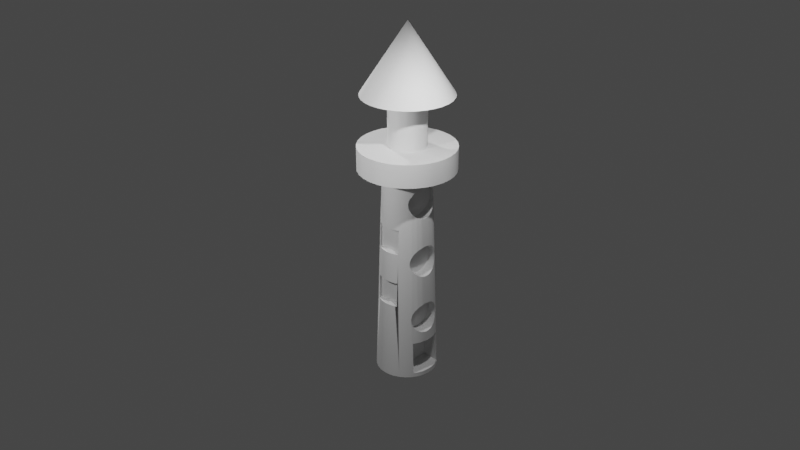 # Source: latarnia.blend  (saved by Blender 3.4.6; exported with 4.5.12 LTS)
import bpy
from mathutils import Matrix  # noqa: F401  (used for matrix-valued properties, if any)

bpy.ops.wm.read_factory_settings(use_empty=True)
scene = bpy.context.scene
scene.name = 'Scene'

# ---- collections
col_collection = bpy.data.collections.new('Collection'); scene.collection.children.link(col_collection)

# ---- node groups
ng_auto_smooth = bpy.data.node_groups.new('Auto Smooth', 'GeometryNodeTree')
_s = ng_auto_smooth.interface.new_socket(name='Geometry', in_out='OUTPUT', socket_type='NodeSocketGeometry')
_s = ng_auto_smooth.interface.new_socket(name='Geometry', in_out='INPUT', socket_type='NodeSocketGeometry')
_s = ng_auto_smooth.interface.new_socket(name='Angle', in_out='INPUT', socket_type='NodeSocketFloat')
_s.subtype = 'ANGLE'
_s.min_value = 0.0
_s.max_value = 3.142
ng_auto_smooth.is_modifier = True
_N = ng_auto_smooth.nodes; _L = ng_auto_smooth.links
n0 = _N.new('NodeGroupOutput'); n0.name = 'Group Output'; n0.location = (480, -100)
n1 = _N.new('NodeGroupInput'); n1.name = 'Group Input'; n1.location = (-420, -300)
n2 = _N.new('NodeGroupInput'); n2.name = 'Group Input.001'; n2.location = (-60, -100)
n3 = _N.new('GeometryNodeSetShadeSmooth'); n3.name = 'Set Shade Smooth'; n3.location = (120, -100)
n3.domain = 'EDGE'
n4 = _N.new('GeometryNodeSetShadeSmooth'); n4.name = 'Set Shade Smooth.001'; n4.location = (300, -100)
n5 = _N.new('GeometryNodeInputMeshEdgeAngle'); n5.name = 'Edge Angle'; n5.location = (-420, -220)
n6 = _N.new('GeometryNodeInputEdgeSmooth'); n6.name = 'Is Edge Smooth'; n6.location = (-60, -160)
n7 = _N.new('GeometryNodeInputShadeSmooth'); n7.name = 'Is Face Smooth'; n7.location = (-240, -340)
n8 = _N.new('FunctionNodeBooleanMath'); n8.name = 'Boolean Math'; n8.location = (-60, -220)
n9 = _N.new('FunctionNodeCompare'); n9.name = 'Compare'; n9.location = (-240, -180)
n9.operation = 'LESS_EQUAL'
_L.new(n5.outputs[0], n9.inputs[0])
_L.new(n4.outputs[0], n0.inputs[0])
_L.new(n1.outputs[1], n9.inputs[1])
_L.new(n9.outputs[0], n8.inputs[0])
_L.new(n7.outputs[0], n8.inputs[1])
_L.new(n2.outputs[0], n3.inputs[0])
_L.new(n6.outputs[0], n3.inputs[1])
_L.new(n3.outputs[0], n4.inputs[0])
_L.new(n8.outputs[0], n3.inputs[2])
n0.is_active_output = True

# ---- world
world_world = bpy.data.worlds.new('World'); scene.world = world_world
world_world.use_nodes = True; world_world.node_tree.nodes.clear()
_N = world_world.node_tree.nodes; _L = world_world.node_tree.links
n0 = _N.new('ShaderNodeOutputWorld'); n0.name = 'World Output'; n0.location = (300, 300)
n1 = _N.new('ShaderNodeBackground'); n1.name = 'Background'; n1.location = (10, 300)
n1.inputs[0].default_value = (0.05088, 0.05088, 0.05088, 1.0)
_L.new(n1.outputs[0], n0.inputs[0])
n0.is_active_output = True
world_world.color = (0.05088, 0.05088, 0.05088)
world_world.use_sun_shadow = False
world_world.sun_shadow_jitter_overblur = 0.0

# ---- cameras
cam_camera = bpy.data.cameras.new('Camera')
cam_camera.clip_end = 100.0
cam_camera.ortho_scale = 7.314

# ---- lights
light_light = bpy.data.lights.new('Light', 'POINT')
light_light.transmission_factor = 0.0
light_light.energy = 1000.0
light_light.shadow_soft_size = 0.1
light_light.shadow_maximum_resolution = 0.006
light_light.use_absolute_resolution = True
light_light_001 = bpy.data.lights.new('Light.001', 'POINT')
light_light_001.transmission_factor = 0.0
light_light_001.energy = 1000.0
light_light_001.shadow_soft_size = 0.1
light_light_001.shadow_maximum_resolution = 0.006
light_light_001.use_absolute_resolution = True
light_light_002 = bpy.data.lights.new('Light.002', 'POINT')
light_light_002.transmission_factor = 0.0
light_light_002.energy = 1000.0
light_light_002.shadow_soft_size = 0.1
light_light_002.shadow_maximum_resolution = 0.006
light_light_002.use_absolute_resolution = True

# ---- meshes
me_circle = bpy.data.meshes.new('Circle')
me_circle.from_pydata([(0.7045, -0.4107, 2.585), (0.0, 0.0, 0.0), (0.8497, 0.352, 2.585), (0.674, -0.4107, 4.411), (0.8497, -0.352, 2.585), (0.7045, -0.4107, 3.407), (0.7045, 0.4107, 2.585), (0.902, -0.1794, 2.585), (0.902, 0.1794, 2.585), (0.674, -0.4107, 5.233), (0.7045, 0.4107, 3.407), (0.8497, 0.352, 2.585), (0.9197, 1.16e-09, 2.585), (0.5214, 0.4811, 3.998), (0.5214, 0.4811, 5.998), (0.902, 0.1794, 2.585), (0.674, 0.4107, 4.411), (0.902, -0.1794, 2.585), (0.8497, -0.352, 2.585), (0.674, 0.4107, 5.233), (0.7896, 0.4107, 3.407), (0.5214, 0.4811, 1.998), (0.5306, 0.4806, 4.1), (0.7045, 0.4107, 3.407), (0.7045, -0.4107, 3.407), (0.8306, -0.3877, 2.585), (0.5306, 0.4806, 6.1), (0.7896, -0.4107, 3.407), (-0.6009, 0.2347, 0.1398), (0.5195, 0.48, 4.201), (0.7045, 0.4107, 2.823), (0.8064, 0.4107, 2.925), (0.0, 1.0, 0.0), (0.8013, -0.4107, 3.072), (0.4885, 0.4793, 4.299), (0.7045, -0.4107, 3.169), (0.5195, 0.48, 6.201), (0.7045, 0.4107, 2.823), (0.5306, 0.4806, 2.1), (0.4388, 0.4786, 4.388), (-0.6009, 0.2347, 1.25), (-0.1951, 0.9808, 0.0), (0.8321, 0.3849, 2.585), (0.3724, 0.4778, 4.467), (0.4885, 0.4793, 6.299), (0.8321, -0.3849, 2.585), (0.5195, 0.48, 2.201), (-0.3827, 0.9239, 0.0), (0.7896, 0.4107, 3.407), (0.7045, -0.4107, 3.407), (0.2918, 0.477, 4.531), (0.8497, 0.352, 2.585), (0.4388, 0.4786, 6.388), (-0.5556, 0.8315, 0.0), (0.902, -0.1794, 2.585), (0.2001, 0.4762, 4.579), (0.902, 0.1794, 2.585), (0.4885, 0.4793, 2.299), (0.7045, -0.4107, 3.407), (0.1008, 0.4755, 4.608), (0.7045, -0.2262, 3.222), (0.7045, 0.2262, 2.77), (0.3724, 0.4778, 6.467), (0.8378, 0.3568, 2.585), (0.901, -0.1764, 2.585), (0.4911, 0.2347, 0.1398), (-0.7071, 0.7071, 0.0), (0.8123, -0.3671, 2.585), (-0.002226, 0.4749, 4.618), (0.902, 0.1794, 2.585), (0.902, -0.1794, 2.585), (0.7045, 0.2262, 2.77), (0.2918, 0.477, 6.531), (-0.1051, 0.4743, 4.608), (0.7614, 0.0, 2.585), (0.8328, -0.3835, 2.585), (0.785, 0.1702, 2.585), (0.8329, -0.3834, 2.585), (0.4388, 0.4786, 2.388), (0.8333, -0.3826, 2.585), (0.4911, 0.2347, 1.25), (0.842, 6.195e-08, 2.585), (0.8221, -0.4036, 2.585), (0.8024, 0.296, 2.585), (0.7549, 0.4107, 3.169), (-0.2038, 0.4739, 4.578), (0.7347, 0.4107, 3.03), (0.2001, 0.4762, 6.579), (0.732, 0.4107, 2.851), (0.8497, 0.352, 2.585), (-0.8315, 0.5556, 0.0), (0.7248, 0.4107, 2.781), (0.8497, -0.352, 2.585), (-0.2946, 0.4737, 4.529), (0.902, -0.1794, 2.585), (0.7616, 0.4107, 3.137), (0.1008, 0.4755, 6.608), (0.902, 0.1794, 2.585), (0.8183, 0.4107, 2.585), (0.8183, -0.4107, 2.585), (0.3724, 0.4778, 2.467), (-0.9239, 0.3827, 0.0), (-0.3739, 0.4736, 4.464), (0.7045, 0.4107, 2.823), (-0.9808, 0.1951, 0.0), (0.8013, -0.4107, 3.072), (-0.4388, 0.4736, 4.385), (-0.002226, 0.4749, 6.618), (0.833, -0.3832, 2.585), (0.2918, 0.477, 2.531), (0.833, -0.3832, 2.585), (-0.4867, 0.4738, 4.295), (0.8326, -0.3839, 2.585), (-1.0, 0.0, 0.0), (-0.1051, 0.4743, 6.608), (0.8328, -0.3837, 2.585), (0.8329, -0.3835, 2.585), (-0.5158, 0.4742, 4.198), (-0.9808, -0.1951, 0.0), (-0.2038, 0.4739, 6.578), (-0.5249, 0.4746, 4.096), (0.2001, 0.4762, 2.579), (-0.9239, -0.3827, 0.0), (-0.5138, 0.4752, 3.995), (-0.2946, 0.4737, 6.529), (-0.8315, -0.5556, 0.0), (-0.4828, 0.4759, 3.897), (0.1008, 0.4755, 2.608), (-0.3739, 0.4736, 6.464), (-0.4332, 0.4767, 3.807), (-0.7071, -0.7071, 0.0), (-0.5556, -0.8315, 0.0), (-0.4388, 0.4736, 6.385), (-0.3668, 0.4775, 3.729), (-0.002226, 0.4749, 2.618), (-0.2862, 0.4783, 3.665), (-0.3827, -0.9239, 0.0), (-0.4867, 0.4738, 6.295), (-0.1945, 0.479, 3.617), (-0.1951, -0.9808, 0.0), (-0.1051, 0.4743, 2.608), (-0.5158, 0.4742, 6.198), (-0.09518, 0.4798, 3.588), (0.0, -1.0, 0.0), (0.1951, -0.9808, 0.0), (0.007877, 0.4804, 3.578), (-0.2038, 0.4739, 2.578), (-0.5249, 0.4746, 6.096), (0.1107, 0.4809, 3.588), (0.3827, -0.9239, 0.0), (0.2095, 0.4813, 3.618), (-0.5138, 0.4752, 5.995), (0.5556, -0.8315, 0.0), (0.3002, 0.4816, 3.667), (-0.2946, 0.4737, 2.529), (-0.4828, 0.4759, 5.897), (0.7071, -0.7071, 0.0), (0.3796, 0.4817, 3.732), (-0.3739, 0.4736, 2.464), (0.4444, 0.4816, 3.811), (-0.4332, 0.4767, 5.807), (0.8315, -0.5556, 0.0), (0.4923, 0.4814, 3.901), (0.9239, -0.3827, 0.0), (-0.4388, 0.4736, 2.385), (-0.3668, 0.4775, 5.729), (0.9808, -0.1951, 0.0), (1.0, 0.0, 0.0), (-0.2862, 0.4783, 5.665), (-0.4867, 0.4738, 2.295), (0.9808, 0.1951, 0.0), (-0.1945, 0.479, 5.617), (0.9239, 0.3827, 0.0), (-0.5158, 0.4742, 2.198), (-0.09518, 0.4798, 5.588), (0.8315, 0.5556, 0.0), (0.7071, 0.7071, 0.0), (0.007877, 0.4804, 5.578), (0.5556, 0.8315, 0.0), (-0.5249, 0.4746, 2.096), (0.1107, 0.4809, 5.588), (0.3827, 0.9239, 0.0), (0.1951, 0.9808, 0.0), (0.2095, 0.4813, 5.618), (-0.5138, 0.4752, 1.995), (-2.555e-09, 0.7824, 7.009), (0.3002, 0.4816, 5.667), (-0.1526, 0.7673, 7.009), (-0.4828, 0.4759, 1.897), (0.3796, 0.4817, 5.732), (-0.2994, 0.7228, 7.009), (0.4444, 0.4816, 5.811), (-0.4347, 0.6505, 7.009), (-0.4332, 0.4767, 1.807), (0.4923, 0.4814, 5.901), (-0.5532, 0.5532, 7.009), (-0.6505, 0.4347, 7.009), (-0.3668, 0.4775, 1.729), (-0.7228, 0.2994, 7.009), (-0.7673, 0.1526, 7.009), (-0.2862, 0.4783, 1.665), (-0.7824, 3.145e-09, 7.009), (-0.7673, -0.1526, 7.009), (-0.1945, 0.479, 1.617), (-0.7228, -0.2994, 7.009), (-0.6505, -0.4347, 7.009), (-0.09518, 0.4798, 1.588), (-0.5532, -0.5532, 7.009), (0.007877, 0.4804, 1.578), (-0.4347, -0.6505, 7.009), (-0.2994, -0.7228, 7.009), (0.1107, 0.4809, 1.588), (-0.1526, -0.7673, 7.009), (-2.555e-09, -0.7824, 7.009), (0.1526, -0.7673, 7.009), (0.2095, 0.4813, 1.618), (0.2994, -0.7228, 7.009), (0.3002, 0.4816, 1.667), (0.4347, -0.6505, 7.009), (0.5532, -0.5532, 7.009), (0.6505, -0.4347, 7.009), (0.3796, 0.4817, 1.732), (0.7228, -0.2994, 7.009), (0.7673, -0.1526, 7.009), (0.4444, 0.4816, 1.811), (0.7824, 3.145e-09, 7.009), (0.7673, 0.1526, 7.009), (0.4923, 0.4814, 1.901), (0.7228, 0.2994, 7.009), (0.6505, 0.4347, 7.009), (0.5532, 0.5532, 7.009), (0.4347, 0.6505, 7.009), (0.2994, 0.7228, 7.009), (0.1526, 0.7673, 7.009), (-6.913e-09, 1.564, 7.009), (-0.3051, 1.534, 7.009), (-0.5986, 1.445, 7.009), (-0.869, 1.301, 7.009), (-1.106, 1.106, 7.009), (-1.301, 0.869, 7.009), (-1.445, 0.5986, 7.009), (-1.534, 0.3051, 7.009), (-1.564, 2.678e-09, 7.009), (-1.534, -0.3051, 7.009), (-1.445, -0.5986, 7.009), (-1.301, -0.869, 7.009), (-1.106, -1.106, 7.009), (-0.869, -1.301, 7.009), (-0.5986, -1.445, 7.009), (-0.3051, -1.534, 7.009), (-6.913e-09, -1.564, 7.009), (0.3051, -1.534, 7.009), (0.5986, -1.445, 7.009), (0.869, -1.301, 7.009), (1.106, -1.106, 7.009), (1.301, -0.869, 7.009), (1.445, -0.5986, 7.009), (1.534, -0.3051, 7.009), (1.564, 2.678e-09, 7.009), (1.534, 0.3051, 7.009), (1.445, 0.5986, 7.009), (1.301, 0.869, 7.009), (1.106, 1.106, 7.009), (0.869, 1.301, 7.009), (0.5986, 1.445, 7.009), (0.3051, 1.534, 7.009), (-6.913e-09, 1.564, 7.757), (-0.3051, 1.534, 7.757), (-0.5986, 1.445, 7.757), (-0.869, 1.301, 7.757), (-1.106, 1.106, 7.757), (-1.301, 0.869, 7.757), (-1.445, 0.5986, 7.757), (-1.534, 0.3051, 7.757), (-1.564, 2.678e-09, 7.757), (-1.534, -0.3051, 7.757), (-1.445, -0.5986, 7.757), (-1.301, -0.869, 7.757), (-1.106, -1.106, 7.757), (-0.869, -1.301, 7.757), (-0.5986, -1.445, 7.757), (-0.3051, -1.534, 7.757), (-6.913e-09, -1.564, 7.757), (0.3051, -1.534, 7.757), (0.5986, -1.445, 7.757), (0.869, -1.301, 7.757), (1.106, -1.106, 7.757), (1.301, -0.869, 7.757), (1.445, -0.5986, 7.757), (1.534, -0.3051, 7.757), (1.564, 2.678e-09, 7.757), (1.534, 0.3051, 7.757), (1.445, 0.5986, 7.757), (1.301, 0.869, 7.757), (1.106, 1.106, 7.757), (0.869, 1.301, 7.757), (0.5986, 1.445, 7.757), (0.3051, 1.534, 7.757), (-2.523e-08, 0.6129, 7.757), (-0.1196, 0.6012, 7.757), (-0.2346, 0.5663, 7.757), (-0.3405, 0.5096, 7.757), (-0.4334, 0.4334, 7.757), (-0.5096, 0.3405, 7.757), (-0.5663, 0.2346, 7.757), (-0.6012, 0.1196, 7.757), (-0.6129, -7.738e-09, 7.757), (-0.6012, -0.1196, 7.757), (-0.5663, -0.2346, 7.757), (-0.5096, -0.3405, 7.757), (-0.4334, -0.4334, 7.757), (-0.3405, -0.5096, 7.757), (-0.2346, -0.5663, 7.757), (-0.1196, -0.6012, 7.757), (-2.523e-08, -0.6129, 7.757), (0.1196, -0.6012, 7.757), (0.2346, -0.5663, 7.757), (0.3405, -0.5096, 7.757), (0.4334, -0.4334, 7.757), (0.5096, -0.3405, 7.757), (0.5663, -0.2346, 7.757), (0.6012, -0.1196, 7.757), (0.6129, -7.738e-09, 7.757), (0.6012, 0.1196, 7.757), (0.5663, 0.2346, 7.757), (0.5096, 0.3405, 7.757), (0.4334, 0.4334, 7.757), (0.3405, 0.5096, 7.757), (0.2346, 0.5663, 7.757), (0.1196, 0.6012, 7.757), (-2.523e-08, 0.6129, 9.377), (-0.1196, 0.6012, 9.377), (-0.2346, 0.5663, 9.377), (-0.3405, 0.5096, 9.377), (-0.4334, 0.4334, 9.377), (-0.5096, 0.3405, 9.377), (-0.5663, 0.2346, 9.377), (-0.6012, 0.1196, 9.377), (-0.6129, -7.738e-09, 9.377), (-0.6012, -0.1196, 9.377), (-0.5663, -0.2346, 9.377), (-0.5096, -0.3405, 9.377), (-0.4334, -0.4334, 9.377), (-0.3405, -0.5096, 9.377), (-0.2346, -0.5663, 9.377), (-0.1196, -0.6012, 9.377), (-2.523e-08, -0.6129, 9.377), (0.1196, -0.6012, 9.377), (0.2346, -0.5663, 9.377), (0.3405, -0.5096, 9.377), (0.4334, -0.4334, 9.377), (0.5096, -0.3405, 9.377), (0.5663, -0.2346, 9.377), (0.6012, -0.1196, 9.377), (0.6129, -7.738e-09, 9.377), (0.6012, 0.1196, 9.377), (0.5663, 0.2346, 9.377), (0.5096, 0.3405, 9.377), (0.4334, 0.4334, 9.377), (0.3405, 0.5096, 9.377), (0.2346, 0.5663, 9.377), (0.1196, 0.6012, 9.377), (-2.639e-08, 1.463, 9.377), (-0.2854, 1.435, 9.377), (-0.5598, 1.351, 9.377), (-0.8127, 1.216, 9.377), (-1.034, 1.034, 9.377), (-1.216, 0.8127, 9.377), (-1.351, 0.5598, 9.377), (-1.435, 0.2854, 9.377), (-1.463, -2.848e-08, 9.377), (-1.435, -0.2854, 9.377), (-1.351, -0.5598, 9.377), (-1.216, -0.8127, 9.377), (-1.034, -1.034, 9.377), (-0.8127, -1.216, 9.377), (-0.5598, -1.351, 9.377), (-0.2854, -1.435, 9.377), (-2.639e-08, -1.463, 9.377), (0.2854, -1.435, 9.377), (0.5598, -1.351, 9.377), (0.8127, -1.216, 9.377), (1.034, -1.034, 9.377), (1.216, -0.8127, 9.377), (1.351, -0.5598, 9.377), (1.435, -0.2854, 9.377), (1.463, -2.848e-08, 9.377), (1.435, 0.2854, 9.377), (1.351, 0.5598, 9.377), (1.216, 0.8127, 9.377), (1.034, 1.034, 9.377), (0.8127, 1.216, 9.377), (0.5598, 1.351, 9.377), (0.2854, 1.435, 9.377), (-8.128e-08, 7.225e-09, 11.64), (-0.1942, 0.9765, 0.1398), (-0.1875, 0.9427, 1.25), (-5.098e-11, 0.9957, 0.1398), (-4.555e-10, 0.9612, 1.25), (-0.381, 0.9199, 0.1398), (-0.3678, 0.888, 1.25), (-0.5532, 0.8279, 0.1398), (-0.534, 0.7992, 1.25), (0.4911, 0.861, 0.1398), (0.4911, 0.8222, 1.25), (0.381, 0.9199, 0.1398), (0.3678, 0.888, 1.25), (-0.6009, 0.7886, 0.1398), (-0.6009, 0.7443, 1.25), (0.1942, 0.9765, 0.1398), (0.1875, 0.9427, 1.25), (-0.1853, 0.9316, 1.616), (-0.1794, 0.902, 2.588), (-0.0978, 0.941, 1.59), (-5.764e-10, 0.9509, 1.581), (-9.551e-10, 0.9186, 2.62), (-0.004743, 0.9182, 2.62), (-0.1076, 0.9084, 2.61), (-0.2062, 0.8941, 2.58), (-0.2968, 0.8682, 2.531), (-0.3622, 0.8744, 1.726), (-0.3532, 0.8526, 2.485), (-0.197, 0.9279, 1.619), (-0.2886, 0.8986, 1.667), (0.5176, 0.7746, 2.204), (0.5178, 0.7744, 2.203), (0.5289, 0.7693, 2.101), (0.5209, 0.7795, 2.012), (-0.5204, 0.7788, 2.04), (-0.5155, 0.7829, 1.996), (-0.5177, 0.7747, 2.197), (-0.5175, 0.7748, 2.199), (-0.4847, 0.8028, 1.899), (-0.4885, 0.7869, 2.297), (-0.369, 0.8705, 1.731), (-0.376, 0.841, 2.466), (-0.4352, 0.8324, 1.809), (-0.4407, 0.8092, 2.387), (0.3704, 0.844, 2.469), (0.3622, 0.8745, 1.721), (0.3532, 0.8527, 2.483), (0.3774, 0.866, 1.734), (0.4425, 0.8284, 1.812), (0.4369, 0.8111, 2.39), (0.4905, 0.7996, 1.902), (0.4867, 0.7877, 2.3), (0.5197, 0.7806, 2.0), (-0.5266, 0.7714, 2.098), (0.2069, 0.9249, 1.621), (0.1853, 0.9316, 1.614), (0.1794, 0.902, 2.587), (0.1977, 0.8966, 2.581), (0.2979, 0.8957, 1.669), (0.2896, 0.8703, 2.533), (0.005208, 0.9504, 1.58), (0.1081, 0.94, 1.591), (0.09837, 0.9092, 2.611), (-0.1611, 0.81, 5.608), (-0.1551, 0.7799, 6.595), (-0.1068, 0.7842, 6.609), (-2.034e-09, 0.8267, 5.58), (-2.413e-09, 0.7945, 6.619), (-0.004038, 0.794, 6.62), (-0.09709, 0.8169, 5.589), (-0.3151, 0.7607, 5.688), (-0.3052, 0.7367, 6.523), (-0.2055, 0.7652, 6.579), (-0.1963, 0.799, 5.619), (-0.2878, 0.7697, 5.666), (-0.2961, 0.7393, 6.531), (0.4914, 0.6482, 5.902), (0.4549, 0.6809, 5.834), (0.4456, 0.6669, 6.375), (0.5299, 0.6087, 6.101), (0.5206, 0.6203, 5.999), (0.5187, 0.6138, 6.202), (0.4876, 0.6354, 6.3), (-0.3752, 0.7013, 6.465), (-0.3682, 0.7308, 5.73), (-0.4344, 0.6927, 5.809), (-0.4399, 0.6695, 6.386), (-0.4547, 0.6805, 5.845), (-0.4456, 0.6669, 6.376), (0.3152, 0.7609, 5.682), (0.3052, 0.7368, 6.521), (0.3711, 0.7034, 6.468), (0.3782, 0.7254, 5.733), (0.4433, 0.6878, 5.812), (0.4377, 0.6706, 6.389), (-0.5257, 0.6122, 6.097), (-0.5147, 0.6254, 5.995), (-0.5166, 0.6157, 6.198), (-0.4838, 0.6545, 5.898), (-0.4876, 0.6355, 6.296), (0.1551, 0.78, 6.593), (0.2077, 0.7955, 5.62), (0.1611, 0.8101, 5.606), (0.1985, 0.7672, 6.581), (0.2986, 0.7663, 5.668), (0.2903, 0.7409, 6.533), (0.005914, 0.8261, 5.58), (0.09907, 0.785, 6.61), (0.1088, 0.8157, 5.59), (-1.305e-09, 0.8888, 3.581), (-1.684e-09, 0.8566, 4.62), (-0.1732, 0.8708, 3.612), (-0.1673, 0.841, 4.591), (-0.00439, 0.8561, 4.62), (-0.1072, 0.8463, 4.61), (-0.09745, 0.8789, 3.59), (-0.1967, 0.8634, 3.619), (-0.3386, 0.8175, 3.707), (-0.3292, 0.7947, 4.504), (-0.2058, 0.8296, 4.579), (-0.2965, 0.8037, 4.531), (-0.2882, 0.8341, 3.666), (0.4909, 0.7285, 3.902), (0.4883, 0.7308, 3.897), (0.4812, 0.7202, 4.311), (0.4871, 0.7157, 4.3), (0.5294, 0.689, 4.101), (0.5202, 0.7006, 4.0), (0.5182, 0.6941, 4.202), (-0.4843, 0.733, 3.899), (-0.4881, 0.7305, 3.911), (-0.4812, 0.7202, 4.309), (-0.3686, 0.8007, 3.731), (-0.3756, 0.7712, 4.466), (-0.4348, 0.7626, 3.809), (-0.4403, 0.7394, 4.387), (0.3292, 0.7947, 4.502), (0.3387, 0.8177, 3.701), (0.3708, 0.7737, 4.469), (0.3778, 0.7957, 3.733), (0.4373, 0.7408, 4.39), (0.4429, 0.7581, 3.812), (-0.4881, 0.7151, 4.296), (-0.5262, 0.6918, 4.097), (-0.5151, 0.7049, 3.996), (-0.517, 0.6952, 4.199), (0.1732, 0.8708, 3.61), (0.1673, 0.841, 4.59), (0.29, 0.8056, 4.533), (0.2982, 0.831, 3.669), (0.1981, 0.8319, 4.581), (0.2073, 0.8602, 3.62), (0.005561, 0.8883, 3.58), (0.1085, 0.8778, 3.59), (0.09872, 0.8471, 4.61), (0.7543, 0.4107, 4.411), (0.7256, 0.4107, 5.233), (0.7973, 0.3303, 4.411), (0.7738, 0.3205, 5.233), (0.7973, -0.3303, 4.411), (0.7738, -0.3205, 5.233), (0.7543, -0.4107, 4.411), (0.7256, -0.4107, 5.233), (0.8464, -0.1684, 4.411), (0.8214, -0.1634, 5.233), (0.863, 1.979e-09, 4.411), (0.8375, 2.348e-09, 5.233), (0.8464, 0.1684, 4.411), (0.8214, 0.1634, 5.233), (0.8261, 0.3422, 3.407), (0.8183, 0.4107, 2.585), (0.7896, 0.4107, 3.407), (0.8183, -0.4107, 2.585), (0.7896, -0.4107, 3.407), (0.8261, -0.3422, 3.407), (0.877, -0.1745, 3.407), (0.9197, 1.16e-09, 2.585), (0.8942, 1.529e-09, 3.407), (0.877, 0.1745, 3.407), (0.8263, 0.3957, 2.585), (0.7896, 0.4107, 3.407), (0.7896, -0.4107, 3.407), (0.8306, -0.3877, 2.585), (0.902, 0.1794, 2.585), (0.7428, -0.4107, 3.13), (0.7283, -0.4107, 3.235), (0.785, 0.1702, 2.585), (0.842, 6.195e-08, 2.585), (0.842, 8.414e-08, 2.585), (0.8113, 0.09156, 2.585), (0.8477, 0.3528, 2.585), (0.901, -0.1764, 2.585), (0.8378, 0.3568, 2.585), (0.7416, 0.4107, 2.944), (0.7285, 0.4107, 2.817), (0.7675, 0.4107, 3.194), (0.7045, 0.2262, 2.77), (0.7045, -0.2262, 3.222), (0.7045, 0.2262, 2.77), (0.7045, -0.4107, 3.407), (0.8497, 0.352, 2.585), (0.8497, -0.352, 2.585), (0.8322, -0.3846, 2.585), (0.8329, -0.3834, 2.585), (0.8328, -0.3835, 2.585), (0.8327, -0.3838, 2.585), (0.8332, -0.3828, 2.585), (0.8336, -0.3822, 2.585), (0.833, -0.3832, 2.585), (0.8329, -0.3833, 2.585), (0.8357, -0.3782, 2.585), (0.8353, -0.3789, 2.585), (0.8341, -0.3812, 2.585), (0.8345, -0.3804, 2.585), (0.8202, -0.4071, 2.585), (0.7896, -0.4107, 3.407), (0.902, -0.1794, 2.585), (0.9197, 1.16e-09, 2.585), (0.902, 0.1794, 2.585), (0.8332, -0.3829, 2.585), (0.833, -0.3832, 2.585), (0.8329, -0.3833, 2.585), (0.8329, -0.3834, 2.585), (0.8328, -0.3835, 2.585), (0.8328, -0.3836, 2.585), (0.8327, -0.3838, 2.585), (0.8497, 0.352, 2.585), (0.8312, 0.3866, 2.585), (0.8343, 0.3808, 2.585), (0.8497, 0.352, 2.585), (0.902, 0.1794, 2.585), (0.902, 0.1794, 2.585), (0.8013, -0.4107, 3.072), (0.7045, -0.1727, 3.238), (0.7045, 0.2705, 2.923), (0.7045, -0.2705, 3.069), (0.7045, 0.2705, 2.923), (0.7045, 0.1727, 2.754), (0.7045, 0.4107, 2.823), (0.7347, 0.4107, 3.03), (0.7485, 0.4107, 3.01), (0.7045, 0.4107, 2.823), (0.901, -0.1764, 2.585), (0.901, -0.1764, 2.585), (0.902, 0.1794, 2.585), (0.901, -0.1764, 2.585), (0.902, 0.1794, 2.585), (0.902, 0.1794, 2.585), (0.901, -0.1764, 2.585), (0.901, -0.1764, 2.585)], [], [(1, 41, 32), (1, 47, 41), (1, 53, 47), (1, 66, 53), (1, 90, 66), (1, 101, 90), (1, 104, 101), (1, 113, 104), (1, 118, 113), (1, 122, 118), (1, 125, 122), (1, 130, 125), (1, 131, 130), (1, 136, 131), (1, 139, 136), (1, 143, 139), (1, 144, 143), (1, 149, 144), (1, 152, 149), (1, 156, 152), (1, 161, 156), (1, 163, 161), (1, 166, 163), (1, 167, 166), (1, 170, 167), (1, 172, 170), (1, 175, 172), (1, 176, 175), (1, 178, 176), (1, 181, 178), (1, 182, 181), (1, 32, 182), (229, 230, 262, 261), (219, 220, 255, 254), (209, 210, 248, 247), (185, 187, 235, 234), (198, 199, 241, 240), (228, 229, 261, 260), (218, 219, 254, 253), (207, 209, 247, 246), (196, 198, 240, 239), (226, 228, 260, 259), (216, 218, 253, 252), (205, 207, 246, 245), (233, 185, 234, 265), (195, 196, 239, 238), (225, 226, 259, 258), (214, 216, 252, 251), (204, 205, 245, 244), (232, 233, 265, 264), (192, 195, 238, 237), (223, 225, 258, 257), (213, 214, 251, 250), (202, 204, 244, 243), (231, 232, 264, 263), (190, 192, 237, 236), (222, 223, 257, 256), (212, 213, 250, 249), (201, 202, 243, 242), (230, 231, 263, 262), (187, 190, 236, 235), (220, 222, 256, 255), (210, 212, 249, 248), (199, 201, 242, 241), (152, 156, 219, 218), (172, 175, 229, 228, 552, 550, 549, 551, 563, 565, 574, 564, 573, 594), (101, 104, 199, 198), (459, 458, 187, 185, 461, 462), (509, 503, 415, 416, 417, 412, 505), (508, 506, 457, 463, 460, 504, 507), (413, 414, 398, 396, 411), (32, 41, 395, 397), (131, 136, 210, 209), (156, 161, 220, 219), (175, 176, 230, 229), (104, 113, 201, 199), (136, 139, 212, 210), (600, 606, 607, 601, 576, 596, 599, 598, 597, 603, 602), (567, 568, 553, 555, 556, 554, 222, 220, 161, 163, 595, 605, 607, 606, 600, 602, 603, 597, 598, 599, 596, 576, 608, 566, 609, 575), (575, 609, 566), (566, 576, 601), (422, 411, 396, 400, 420, 423), (469, 465, 190, 187, 458, 466), (510, 505, 412, 418, 419, 421, 511, 515), (514, 512, 464, 468, 467, 457, 506, 513), (41, 47, 399, 395), (476, 472, 231, 230, 176, 178, 427, 426, 425, 424, 517, 516, 521, 520, 522, 519, 518, 471, 470, 474, 473, 475), (113, 118, 202, 201), (139, 143, 213, 212), (558, 223, 222, 554), (595, 163, 166, 610), (569, 557, 553, 568), (529, 525, 481, 479, 478, 464, 512, 527), (526, 511, 421, 435, 437, 433, 431, 430, 524, 523, 528), (480, 482, 192, 190, 465, 477), (434, 420, 400, 402, 428, 429, 432, 436), (47, 53, 401, 399), (485, 484, 232, 231, 472, 488), (532, 530, 483, 486, 487, 471, 518, 534), (535, 517, 424, 445, 443, 438, 440, 531, 533), (446, 427, 178, 181, 405, 403, 404, 406, 439, 441, 442, 444), (118, 122, 204, 202), (143, 144, 214, 213), (560, 225, 223, 558), (610, 166, 167, 611), (571, 559, 557, 569), (407, 401, 53, 66, 195, 192, 482, 493, 491, 489, 490, 492, 481, 525, 536, 539, 537, 538, 524, 430, 447, 428, 402, 408), (452, 439, 406, 410, 449, 448), (497, 494, 233, 232, 484, 499), (543, 531, 440, 453, 451, 450, 540, 545), (544, 541, 496, 495, 498, 483, 530, 542), (181, 182, 409, 405), (122, 125, 205, 204), (144, 149, 216, 214), (562, 226, 225, 560), (611, 167, 170, 612), (572, 561, 559, 571), (66, 90, 196, 195), (455, 449, 410, 398, 414, 454), (501, 461, 185, 233, 494), (547, 540, 450, 456, 415, 503, 546), (548, 504, 460, 500, 502, 496, 541), (182, 32, 397, 409), (125, 130, 207, 205), (149, 152, 218, 216), (552, 228, 226, 562), (563, 551, 561, 572), (612, 170, 172, 594), (90, 101, 198, 196), (130, 131, 209, 207), (253, 254, 286, 285), (246, 247, 279, 278), (239, 240, 272, 271), (259, 260, 292, 291), (252, 253, 285, 284), (245, 246, 278, 277), (265, 234, 266, 297), (238, 239, 271, 270), (258, 259, 291, 290), (251, 252, 284, 283), (244, 245, 277, 276), (264, 265, 297, 296), (237, 238, 270, 269), (257, 258, 290, 289), (250, 251, 283, 282), (243, 244, 276, 275), (263, 264, 296, 295), (236, 237, 269, 268), (256, 257, 289, 288), (249, 250, 282, 281), (242, 243, 275, 274), (262, 263, 295, 294), (235, 236, 268, 267), (255, 256, 288, 287), (248, 249, 281, 280), (241, 242, 274, 273), (261, 262, 294, 293), (254, 255, 287, 286), (247, 248, 280, 279), (234, 235, 267, 266), (240, 241, 273, 272), (260, 261, 293, 292), (280, 281, 313, 312), (273, 274, 306, 305), (293, 294, 326, 325), (286, 287, 319, 318), (279, 280, 312, 311), (266, 267, 299, 298), (272, 273, 305, 304), (292, 293, 325, 324), (285, 286, 318, 317), (278, 279, 311, 310), (271, 272, 304, 303), (291, 292, 324, 323), (284, 285, 317, 316), (277, 278, 310, 309), (297, 266, 298, 329), (270, 271, 303, 302), (290, 291, 323, 322), (283, 284, 316, 315), (276, 277, 309, 308), (296, 297, 329, 328), (269, 270, 302, 301), (289, 290, 322, 321), (282, 283, 315, 314), (275, 276, 308, 307), (295, 296, 328, 327), (268, 269, 301, 300), (288, 289, 321, 320), (281, 282, 314, 313), (274, 275, 307, 306), (294, 295, 327, 326), (267, 268, 300, 299), (287, 288, 320, 319), (300, 301, 333, 332), (320, 321, 353, 352), (313, 314, 346, 345), (306, 307, 339, 338), (326, 327, 359, 358), (299, 300, 332, 331), (319, 320, 352, 351), (312, 313, 345, 344), (305, 306, 338, 337), (325, 326, 358, 357), (318, 319, 351, 350), (311, 312, 344, 343), (298, 299, 331, 330), (304, 305, 337, 336), (324, 325, 357, 356), (317, 318, 350, 349), (310, 311, 343, 342), (303, 304, 336, 335), (323, 324, 356, 355), (316, 317, 349, 348), (309, 310, 342, 341), (329, 298, 330, 361), (302, 303, 335, 334), (322, 323, 355, 354), (315, 316, 348, 347), (308, 309, 341, 340), (328, 329, 361, 360), (301, 302, 334, 333), (321, 322, 354, 353), (314, 315, 347, 346), (307, 308, 340, 339), (327, 328, 360, 359), (347, 348, 380, 379), (340, 341, 373, 372), (360, 361, 393, 392), (333, 334, 366, 365), (353, 354, 386, 385), (346, 347, 379, 378), (339, 340, 372, 371), (359, 360, 392, 391), (332, 333, 365, 364), (352, 353, 385, 384), (345, 346, 378, 377), (338, 339, 371, 370), (358, 359, 391, 390), (331, 332, 364, 363), (351, 352, 384, 383), (344, 345, 377, 376), (337, 338, 370, 369), (357, 358, 390, 389), (350, 351, 383, 382), (343, 344, 376, 375), (330, 331, 363, 362), (336, 337, 369, 368), (356, 357, 389, 388), (349, 350, 382, 381), (342, 343, 375, 374), (335, 336, 368, 367), (355, 356, 388, 387), (348, 349, 381, 380), (341, 342, 374, 373), (361, 330, 362, 393), (334, 335, 367, 366), (354, 355, 387, 386), (388, 389, 394), (381, 382, 394), (374, 375, 394), (367, 368, 394), (387, 388, 394), (380, 381, 394), (373, 374, 394), (393, 362, 394), (366, 367, 394), (386, 387, 394), (379, 380, 394), (372, 373, 394), (392, 393, 394), (365, 366, 394), (385, 386, 394), (378, 379, 394), (371, 372, 394), (391, 392, 394), (364, 365, 394), (384, 385, 394), (377, 378, 394), (370, 371, 394), (390, 391, 394), (363, 364, 394), (383, 384, 394), (376, 377, 394), (369, 370, 394), (389, 390, 394), (382, 383, 394), (375, 376, 394), (362, 363, 394), (368, 369, 394), (408, 40, 28, 407), (403, 65, 80, 404), (65, 28, 40, 80), (409, 397, 395, 399, 401, 407, 28, 65, 403, 405), (408, 402, 400, 396, 398, 410, 406, 404, 80, 40), (427, 446, 21, 38, 426), (38, 46, 425, 426), (424, 425, 46, 57, 445), (57, 78, 443, 445), (78, 100, 438, 443), (440, 438, 100, 109, 453), (109, 121, 451, 453), (450, 451, 121, 127, 456), (415, 456, 127, 134, 416), (134, 140, 417, 416), (418, 412, 417, 140, 146), (146, 154, 419, 418), (435, 421, 419, 154, 158), (158, 164, 437, 435), (164, 169, 433, 437), (169, 173, 431, 433), (430, 431, 173, 179, 447), (447, 179, 184, 429, 428), (429, 184, 188, 432), (432, 188, 193, 436), (436, 193, 197, 434), (434, 197, 200, 423, 420), (200, 203, 422, 423), (422, 203, 206, 413, 411), (414, 413, 206, 208, 454), (208, 211, 455, 454), (449, 455, 211, 215, 448), (215, 217, 452, 448), (439, 452, 217, 221, 441), (441, 221, 224, 442), (442, 224, 227, 444), (444, 227, 21, 446), (179, 173, 169, 164, 158, 154, 146, 140, 134, 127, 121, 109, 100, 78, 57, 46, 38, 21, 227, 224, 221, 217, 215, 211, 208, 206, 203, 200, 197, 193, 188, 184), (474, 14, 26, 473), (26, 36, 475, 473), (36, 44, 476, 475), (488, 472, 476, 44, 52), (52, 62, 485, 488), (499, 484, 485, 62, 72), (72, 87, 497, 499), (501, 494, 497, 87, 96), (501, 96, 107, 462, 461), (107, 114, 459, 462), (466, 458, 459, 114, 119), (119, 124, 469, 466), (477, 465, 469, 124, 128), (128, 132, 480, 477), (493, 482, 480, 132, 137), (137, 141, 491, 493), (141, 147, 489, 491), (489, 147, 151, 490), (490, 151, 155, 492), (481, 492, 155, 160, 479), (479, 160, 165, 478), (478, 165, 168, 468, 464), (468, 168, 171, 467), (467, 171, 174, 463, 457), (500, 460, 463, 174, 177), (177, 180, 502, 500), (496, 502, 180, 183, 495), (183, 186, 498, 495), (483, 498, 186, 189, 486), (486, 189, 191, 487), (471, 487, 191, 194, 470), (470, 194, 14, 474), (141, 137, 132, 128, 124, 119, 114, 107, 96, 87, 72, 62, 52, 44, 36, 26, 14, 194, 191, 189, 186, 183, 180, 177, 174, 171, 168, 165, 160, 155, 151, 147), (521, 13, 22, 520), (22, 29, 522, 520), (29, 34, 519, 522), (534, 518, 519, 34, 39), (39, 43, 532, 534), (542, 530, 532, 43, 50), (50, 55, 544, 542), (541, 544, 55, 59, 548), (504, 548, 59, 68, 507), (68, 73, 508, 507), (506, 508, 73, 85, 513), (85, 93, 514, 513), (512, 514, 93, 102, 527), (102, 106, 529, 527), (525, 529, 106, 111, 536), (111, 117, 539, 536), (117, 120, 537, 539), (537, 120, 123, 538), (538, 123, 126, 523, 524), (523, 126, 129, 528), (528, 129, 133, 526), (526, 133, 135, 515, 511), (135, 138, 510, 515), (510, 138, 142, 509, 505), (546, 503, 509, 142, 145), (145, 148, 547, 546), (547, 148, 150, 545, 540), (545, 150, 153, 543), (543, 153, 157, 533, 531), (533, 157, 159, 535), (535, 159, 162, 516, 517), (516, 162, 13, 521), (120, 117, 111, 106, 102, 93, 85, 73, 68, 59, 55, 50, 43, 39, 34, 29, 22, 13, 162, 159, 157, 153, 150, 148, 145, 142, 138, 135, 133, 129, 126, 123), (9, 3, 16, 19), (550, 19, 16, 549), (555, 3, 9, 556), (551, 549, 16, 3, 555, 553, 557, 559, 561), (554, 556, 9, 19, 550, 552, 562, 560, 558), (23, 10, 5, 24, 593), (10, 23, 48, 20, 574, 565), (609, 27, 49, 24, 5, 567, 575), (567, 5, 10, 565, 563, 572, 571, 569, 568), (573, 89, 97, 12, 94, 92, 605, 595, 610, 611, 612, 594), (576, 608, 99), (2, 89, 573, 621, 622, 620), (621, 573, 2, 620, 622), (573, 98, 564), (623, 2, 573, 564), (75, 618, 617, 116), (619, 112, 77, 116, 617), (617, 598, 599, 619), (598, 115, 599), (614, 602, 600, 613), (613, 108, 614), (602, 110, 79, 600), (110, 77, 79), (116, 77, 110), (116, 597, 603, 75), (616, 615, 603, 597), (615, 616, 108), (597, 116, 110, 602), (616, 597, 602, 614), (614, 108, 616), (605, 92, 4, 607), (566, 99, 608), (608, 82, 566), (566, 82, 25), (604, 4, 566), (566, 75, 604), (4, 92, 94, 7), (7, 94, 12, 570), (570, 12, 97, 8), (624, 8, 97, 89, 2, 625), (54, 7, 570), (623, 2, 51), (564, 623, 51), (577, 69, 56, 640, 638, 625, 2), (624, 625, 641), (625, 638, 640, 56, 8, 624, 641), (592, 71, 37, 23, 593, 627, 591, 60, 61, 630, 628), (593, 591, 627), (61, 592, 628, 630), (24, 35, 60, 591, 593), (35, 0, 6, 631, 61, 60, 629), (60, 35, 629), (71, 590, 37), (6, 37, 590, 71, 592, 61, 631), (67, 566, 4), (580, 583, 76), (56, 69, 76), (623, 2, 51), (584, 63, 83, 564, 6, 0, 566, 67, 74, 81, 583, 580, 76, 69, 577, 2, 623), (584, 623, 564, 83, 63, 586), (564, 623, 51), (586, 63, 584), (70, 54, 570), (54, 70, 64, 643), (643, 64, 642), (636, 637, 585, 70, 570, 581, 81, 74, 67, 4, 7, 54, 643, 642, 64, 639), (70, 585, 637, 636, 639, 64), (582, 81, 581, 570), (81, 582, 570, 8, 56, 76, 583), (56, 69, 76), (2, 11, 620), (620, 51, 2), (79, 606, 600), (613, 600, 606, 18), (108, 613, 18), (614, 602, 600, 613), (613, 108, 614), (602, 110, 79, 600), (110, 77, 79), (604, 4, 566), (566, 75, 604), (56, 15, 577, 69), (573, 98, 564), (566, 99, 608), (608, 82, 566), (566, 82, 25), (573, 98, 564), (621, 42, 573), (573, 564, 621), (566, 99, 608), (608, 82, 566), (566, 82, 25), (632, 91, 588, 88, 37, 30, 103, 635), (632, 635, 103, 30), (37, 6, 564, 31, 88, 588, 91), (30, 37, 91, 632), (587, 31, 95, 86, 634), (86, 587, 634), (84, 95, 589), (587, 86, 633), (95, 84, 589, 48, 23, 37, 88, 587, 633, 86), (587, 88, 31), (95, 31, 48), (48, 589, 95), (58, 24, 49), (578, 35, 579), (105, 626, 578, 579, 35, 24, 58, 49, 27), (578, 626, 33), (0, 35, 578, 33, 566), (56, 69, 76), (56, 69, 76), (620, 11, 42, 622), (622, 51, 620), (42, 621, 622), (621, 564, 51, 622), (2, 11, 620), (620, 51, 2), (79, 606, 607), (18, 4, 607, 606), (110, 77, 79), (116, 77, 110), (619, 112, 77, 116, 617), (617, 598, 599, 619), (598, 115, 599), (45, 112, 619), (619, 599, 596, 45), (599, 115, 596), (566, 75, 79, 607, 601), (601, 607, 4, 566), (17, 7, 4), (4, 18, 17), (54, 17, 12, 570), (7, 17, 54), (570, 12, 15), (570, 15, 8), (577, 15, 11, 2), (8, 15, 56), (56, 15, 577, 69)])
me_circle.polygons.foreach_set('use_smooth', [1, 1, 1, 1, 1, 1, 1, 1, 1, 1, 1, 1, 1, 1, 1, 1, 1, 1, 1, 1, 1, 1, 1, 1, 1, 1, 1, 1, 1, 1, 1, 1, 1, 1, 1, 1, 1, 1, 1, 1, 1, 1, 1, 1, 1, 1, 1, 1, 1, 1, 1, 1, 1, 1, 1, 1, 1, 1, 1, 1, 1, 1, 1, 1, 1, 1, 1, 1, 1, 1, 1, 1, 1, 1, 1, 1, 1, 1, 1, 1, 1, 1, 1, 1, 1, 1, 1, 1, 1, 1, 1, 1, 1, 1, 1, 1, 1, 1, 1, 1, 1, 1, 1, 1, 1, 1, 1, 1, 1, 1, 1, 1, 1, 1, 1, 1, 1, 1, 1, 1, 1, 1, 1, 1, 1, 1, 1, 1, 1, 1, 1, 1, 1, 1, 1, 1, 1, 1, 1, 1, 1, 1, 1, 1, 1, 1, 1, 1, 1, 1, 1, 1, 1, 1, 1, 1, 1, 1, 1, 1, 1, 1, 1, 1, 1, 1, 1, 1, 1, 1, 1, 1, 1, 1, 1, 1, 1, 1, 1, 1, 1, 1, 1, 1, 1, 1, 1, 1, 1, 1, 1, 1, 1, 1, 1, 1, 1, 1, 1, 1, 1, 1, 1, 1, 1, 1, 1, 1, 1, 1, 1, 1, 1, 1, 1, 1, 1, 1, 1, 1, 1, 1, 1, 1, 1, 1, 1, 1, 1, 1, 1, 1, 1, 1, 1, 1, 1, 1, 1, 1, 1, 1, 1, 1, 1, 1, 1, 1, 1, 1, 1, 1, 1, 1, 1, 1, 1, 1, 1, 1, 1, 1, 1, 1, 1, 1, 1, 1, 1, 1, 1, 1, 1, 1, 1, 1, 1, 1, 1, 1, 1, 1, 1, 1, 1, 1, 1, 1, 1, 1, 0, 0, 0, 0, 0, 0, 0, 0, 0, 0, 0, 0, 0, 0, 0, 0, 0, 0, 0, 0, 0, 0, 0, 0, 0, 0, 0, 0, 0, 0, 0, 0, 0, 0, 0, 0, 0, 0, 0, 0, 0, 0, 0, 0, 0, 0, 0, 0, 0, 0, 0, 0, 0, 0, 0, 0, 0, 0, 0, 0, 0, 0, 0, 0, 0, 0, 0, 0, 0, 0, 0, 0, 0, 0, 0, 0, 0, 0, 0, 0, 0, 0, 0, 0, 0, 0, 0, 0, 0, 0, 0, 0, 0, 0, 0, 0, 0, 0, 0, 0, 0, 0, 0, 0, 0, 0, 0, 0, 0, 0, 0, 0, 0, 0, 0, 1, 1, 1, 1, 1, 1, 1, 1, 1, 1, 1, 1, 1, 1, 1, 1, 1, 1, 1, 1, 1, 1, 1, 1, 1, 1, 1, 1, 1, 0, 0, 0, 0, 0, 0, 0, 0, 0, 0, 0, 0, 0, 0, 0, 0, 0, 0, 0, 0, 0, 0, 0, 0, 0, 0, 0, 0, 0, 0, 1, 1, 1, 1, 1, 1, 1, 1, 1, 1, 1, 1, 1, 1, 1, 1, 1, 1, 1, 1, 1, 1, 0, 0, 0, 0, 0, 0, 0, 0, 0, 0, 0, 0, 0, 0, 0, 0, 0, 0, 0, 1, 1, 1, 1, 1, 1, 1, 1, 1, 1, 1, 1, 1, 1, 1, 1, 1, 1, 1, 1, 1, 1, 1, 1, 1, 1, 1])
me_circle.polygons.foreach_set('material_index', [0, 0, 0, 0, 0, 0, 0, 0, 0, 0, 0, 0, 0, 0, 0, 0, 0, 0, 0, 0, 0, 0, 0, 0, 0, 0, 0, 0, 0, 0, 0, 0, 0, 0, 0, 0, 0, 0, 0, 0, 0, 0, 0, 0, 0, 0, 0, 0, 0, 0, 0, 0, 0, 0, 0, 0, 0, 0, 0, 0, 0, 0, 0, 0, 0, 0, 0, 0, 0, 0, 0, 0, 0, 0, 0, 0, 0, 0, 0, 0, 0, 0, 0, 0, 0, 0, 0, 0, 0, 0, 0, 0, 0, 0, 0, 0, 0, 0, 0, 0, 0, 0, 0, 0, 0, 0, 0, 0, 0, 0, 0, 0, 0, 0, 0, 0, 0, 0, 0, 0, 0, 0, 0, 0, 0, 0, 0, 0, 0, 0, 0, 0, 0, 0, 0, 0, 0, 0, 0, 0, 0, 0, 0, 0, 0, 0, 0, 0, 0, 0, 0, 0, 0, 0, 0, 0, 0, 0, 0, 0, 0, 0, 0, 0, 0, 0, 0, 0, 0, 0, 0, 0, 0, 0, 0, 0, 0, 0, 0, 0, 0, 0, 0, 0, 0, 0, 0, 0, 0, 0, 0, 0, 0, 0, 0, 0, 0, 0, 0, 0, 0, 0, 0, 0, 0, 0, 0, 0, 0, 0, 0, 0, 0, 0, 0, 0, 0, 0, 0, 0, 0, 0, 0, 0, 0, 0, 0, 0, 0, 0, 0, 0, 0, 0, 0, 0, 0, 0, 0, 0, 0, 0, 0, 0, 0, 0, 0, 0, 0, 0, 0, 0, 0, 0, 0, 0, 0, 0, 0, 0, 0, 0, 0, 0, 0, 0, 0, 0, 0, 0, 0, 0, 0, 0, 0, 0, 0, 0, 0, 0, 0, 0, 0, 0, 0, 0, 0, 0, 0, 0, 568, 568, 568, 568, 568, 568, 568, 568, 568, 568, 568, 568, 568, 568, 568, 568, 568, 568, 568, 568, 568, 568, 568, 568, 568, 568, 568, 568, 568, 568, 568, 568, 568, 568, 568, 568, 568, 568, 568, 568, 568, 568, 568, 568, 568, 568, 568, 568, 568, 568, 568, 568, 568, 568, 568, 568, 568, 568, 568, 568, 568, 568, 568, 568, 568, 568, 568, 568, 568, 568, 568, 568, 568, 568, 568, 568, 568, 568, 568, 568, 568, 568, 568, 568, 568, 568, 568, 568, 568, 568, 568, 568, 568, 568, 568, 568, 568, 568, 568, 568, 568, 568, 568, 568, 568, 568, 568, 568, 568, 568, 568, 568, 568, 568, 568, 568, 568, 568, 568, 568, 568, 568, 568, 568, 568, 568, 568, 568, 568, 568, 568, 568, 568, 568, 568, 568, 568, 568, 568, 568, 568, 568, 568, 568, 568, 568, 568, 568, 568, 568, 568, 568, 568, 568, 568, 568, 568, 568, 568, 568, 568, 568, 568, 568, 568, 568, 568, 568, 568, 568, 568, 568, 568, 568, 24136, 24136, 24136, 24136, 24136, 24136, 24136, 24136, 24136, 24136, 24136, 24136, 568, 568, 568, 568, 7936, 7936, 7936, 7936, 7936, 7936, 568, 568, 568, 568, 568, 568, 568, 568, 568, 568, 568, 568, 568, 568, 568, 568, 568, 568, 568, 24136, 24136, 24136, 24136, 24136, 24136, 24136, 24136, 24136, 24136, 24136, 24136, 24136, 24136, 24136, 24136, 24136, 24136, 24136, 24136, 24136, 24136, 24136, 24136, 24136, 24136, 24136])
_uv = me_circle.uv_layers.new(name='UVMap')
_uv.uv.foreach_set('vector', [0.5, 0.5, 0.4025, 0.9904, 0.5, 1.0, 0.5, 0.5, 0.3087, 0.9619, 0.4025, 0.9904, 0.5, 0.5, 0.2222, 0.9157, 0.3087, 0.9619, 0.5, 0.5, 0.1464, 0.8536, 0.2222, 0.9157, 0.5, 0.5, 0.08427, 0.7778, 0.1464, 0.8536, 0.5, 0.5, 0.03806, 0.6913, 0.08427, 0.7778, 0.5, 0.5, 0.009607, 0.5975, 0.03806, 0.6913, 0.5, 0.5, 0.0, 0.5, 0.009607, 0.5975, 0.5, 0.5, 0.009607, 0.4025, 0.0, 0.5, 0.5, 0.5, 0.03806, 0.3087, 0.009607, 0.4025, 0.5, 0.5, 0.08427, 0.2222, 0.03806, 0.3087, 0.5, 0.5, 0.1464, 0.1464, 0.08427, 0.2222, 0.5, 0.5, 0.2222, 0.08427, 0.1464, 0.1464, 0.5, 0.5, 0.3087, 0.03806, 0.2222, 0.08427, 0.5, 0.5, 0.4025, 0.009607, 0.3087, 0.03806, 0.5, 0.5, 0.5, 0.0, 0.4025, 0.009607, 0.5, 0.5, 0.5975, 0.009607, 0.5, 0.0, 0.5, 0.5, 0.6913, 0.03806, 0.5975, 0.009607, 0.5, 0.5, 0.7778, 0.08427, 0.6913, 0.03806, 0.5, 0.5, 0.8536, 0.1464, 0.7778, 0.08427, 0.5, 0.5, 0.9157, 0.2222, 0.8536, 0.1464, 0.5, 0.5, 0.9619, 0.3087, 0.9157, 0.2222, 0.5, 0.5, 0.9904, 0.4025, 0.9619, 0.3087, 0.5, 0.5, 1.0, 0.5, 0.9904, 0.4025, 0.5, 0.5, 0.9904, 0.5975, 1.0, 0.5, 0.5, 0.5, 0.9619, 0.6913, 0.9904, 0.5975, 0.5, 0.5, 0.9157, 0.7778, 0.9619, 0.6913, 0.5, 0.5, 0.8536, 0.8536, 0.9157, 0.7778, 0.5, 0.5, 0.7778, 0.9157, 0.8536, 0.8536, 0.5, 0.5, 0.6913, 0.9619, 0.7778, 0.9157, 0.5, 0.5, 0.5975, 0.9904, 0.6913, 0.9619, 0.5, 0.5, 0.5, 1.0, 0.5975, 0.9904, 0.9157, 0.7778, 0.8536, 0.8536, 0.8536, 0.8536, 0.9157, 0.7778, 0.8536, 0.1464, 0.9157, 0.2222, 0.9157, 0.2222, 0.8536, 0.1464, 0.2222, 0.08427, 0.3087, 0.03806, 0.3087, 0.03806, 0.2222, 0.08427, 0.5, 1.0, 0.4025, 0.9904, 0.4025, 0.9904, 0.5, 1.0, 0.03806, 0.6913, 0.009607, 0.5975, 0.009607, 0.5975, 0.03806, 0.6913, 0.9619, 0.6913, 0.9157, 0.7778, 0.9157, 0.7778, 0.9619, 0.6913, 0.7778, 0.08427, 0.8536, 0.1464, 0.8536, 0.1464, 0.7778, 0.08427, 0.1464, 0.1464, 0.2222, 0.08427, 0.2222, 0.08427, 0.1464, 0.1464, 0.08427, 0.7778, 0.03806, 0.6913, 0.03806, 0.6913, 0.08427, 0.7778, 0.9904, 0.5975, 0.9619, 0.6913, 0.9619, 0.6913, 0.9904, 0.5975, 0.6913, 0.03806, 0.7778, 0.08427, 0.7778, 0.08427, 0.6913, 0.03806, 0.08427, 0.2222, 0.1464, 0.1464, 0.1464, 0.1464, 0.08427, 0.2222, 0.5975, 0.9904, 0.5, 1.0, 0.5, 1.0, 0.5975, 0.9904, 0.1464, 0.8536, 0.08427, 0.7778, 0.08427, 0.7778, 0.1464, 0.8536, 1.0, 0.5, 0.9904, 0.5975, 0.9904, 0.5975, 1.0, 0.5, 0.5975, 0.009607, 0.6913, 0.03806, 0.6913, 0.03806, 0.5975, 0.009607, 0.03806, 0.3087, 0.08427, 0.2222, 0.08427, 0.2222, 0.03806, 0.3087, 0.6913, 0.9619, 0.5975, 0.9904, 0.5975, 0.9904, 0.6913, 0.9619, 0.2222, 0.9157, 0.1464, 0.8536, 0.1464, 0.8536, 0.2222, 0.9157, 0.9904, 0.4025, 1.0, 0.5, 1.0, 0.5, 0.9904, 0.4025, 0.5, 0.0, 0.5975, 0.009607, 0.5975, 0.009607, 0.5, 0.0, 0.009607, 0.4025, 0.03806, 0.3087, 0.03806, 0.3087, 0.009607, 0.4025, 0.7778, 0.9157, 0.6913, 0.9619, 0.6913, 0.9619, 0.7778, 0.9157, 0.3087, 0.9619, 0.2222, 0.9157, 0.2222, 0.9157, 0.3087, 0.9619, 0.9619, 0.3087, 0.9904, 0.4025, 0.9904, 0.4025, 0.9619, 0.3087, 0.4025, 0.009607, 0.5, 0.0, 0.5, 0.0, 0.4025, 0.009607, 0.0, 0.5, 0.009607, 0.4025, 0.009607, 0.4025, 0.0, 0.5, 0.8536, 0.8536, 0.7778, 0.9157, 0.7778, 0.9157, 0.8536, 0.8536, 0.4025, 0.9904, 0.3087, 0.9619, 0.3087, 0.9619, 0.4025, 0.9904, 0.9157, 0.2222, 0.9619, 0.3087, 0.9619, 0.3087, 0.9157, 0.2222, 0.3087, 0.03806, 0.4025, 0.009607, 0.4025, 0.009607, 0.3087, 0.03806, 0.009607, 0.5975, 0.0, 0.5, 0.0, 0.5, 0.009607, 0.5975, 0.7778, 0.08427, 0.8536, 0.1464, 0.8536, 0.1464, 0.7778, 0.08427, 0.9619, 0.6913, 0.9157, 0.7778, 0.9157, 0.7778, 0.9619, 0.6913, 0.9619, 0.6913, 0.9332, 0.7452, 0.937, 0.7379, 0.9619, 0.6913, 0.9619, 0.6913, 0.9415, 0.7296, 0.9415, 0.7296, 0.9449, 0.7233, 0.9492, 0.7151, 0.9619, 0.6913, 0.03806, 0.6913, 0.009607, 0.5975, 0.009607, 0.5975, 0.03806, 0.6913, 0.4328, 0.9934, 0.4025, 0.9904, 0.4025, 0.9904, 0.5, 1.0, 0.5, 1.0, 0.4975, 0.9997, 0.4452, 0.9946, 0.5, 1.0, 0.5, 1.0, 0.4974, 0.9997, 0.4415, 0.9942, 0.4025, 0.9904, 0.4025, 0.9904, 0.4374, 0.9938, 0.4025, 0.9904, 0.4025, 0.9904, 0.4413, 0.9942, 0.5, 1.0, 0.5, 1.0, 0.4974, 0.9997, 0.4486, 0.9949, 0.5, 1.0, 0.5, 1.0, 0.4025, 0.9904, 0.4025, 0.9904, 0.5, 1.0, 0.4025, 0.9904, 0.4025, 0.9904, 0.5, 1.0, 0.2222, 0.08427, 0.3087, 0.03806, 0.3087, 0.03806, 0.2222, 0.08427, 0.8536, 0.1464, 0.9157, 0.2222, 0.9157, 0.2222, 0.8536, 0.1464, 0.9157, 0.7778, 0.8536, 0.8536, 0.8536, 0.8536, 0.9157, 0.7778, 0.009607, 0.5975, 0.0, 0.5, 0.0, 0.5, 0.009607, 0.5975, 0.3087, 0.03806, 0.4025, 0.009607, 0.4025, 0.009607, 0.3087, 0.03806, 0.953, 0.2919, 0.9534, 0.2928, 0.9537, 0.2932, 0.9532, 0.2922, 0.9516, 0.2892, 0.9524, 0.2909, 0.9527, 0.2914, 0.9528, 0.2915, 0.9528, 0.2916, 0.9528, 0.2916, 0.9529, 0.2917, 0.9415, 0.2704, 0.9619, 0.3087, 0.9619, 0.3087, 0.937, 0.2621, 0.9332, 0.2548, 0.9619, 0.3087, 0.9619, 0.3087, 0.9157, 0.2222, 0.9157, 0.2222, 0.9619, 0.3087, 0.9619, 0.3087, 0.9541, 0.294, 0.9537, 0.2932, 0.9534, 0.2928, 0.953, 0.2919, 0.9529, 0.2917, 0.9528, 0.2916, 0.9528, 0.2916, 0.9528, 0.2915, 0.9527, 0.2914, 0.9524, 0.2909, 0.9516, 0.2892, 0.9459, 0.2787, 0.9449, 0.2767, 0.9415, 0.2704, 0.9415, 0.2704, 0.9415, 0.2704, 0.9415, 0.2704, 0.9449, 0.2767, 0.9449, 0.2767, 0.9516, 0.2892, 0.9532, 0.2922, 0.3963, 0.9885, 0.4025, 0.9904, 0.4025, 0.9904, 0.3087, 0.9619, 0.3087, 0.9619, 0.3478, 0.9738, 0.3143, 0.9636, 0.3087, 0.9619, 0.3087, 0.9619, 0.4025, 0.9904, 0.4025, 0.9904, 0.3709, 0.9808, 0.3892, 0.9864, 0.4025, 0.9904, 0.4025, 0.9904, 0.3879, 0.986, 0.3389, 0.9711, 0.3087, 0.9619, 0.3087, 0.9619, 0.3374, 0.9707, 0.3275, 0.9677, 0.3087, 0.9619, 0.3087, 0.9619, 0.3254, 0.967, 0.3811, 0.9839, 0.4025, 0.9904, 0.4025, 0.9904, 0.38, 0.9836, 0.4025, 0.9904, 0.3087, 0.9619, 0.3087, 0.9619, 0.4025, 0.9904, 0.8031, 0.895, 0.7778, 0.9157, 0.7778, 0.9157, 0.8536, 0.8536, 0.8536, 0.8536, 0.7778, 0.9157, 0.7778, 0.9157, 0.7829, 0.9115, 0.7779, 0.9156, 0.7778, 0.9157, 0.7778, 0.9157, 0.7793, 0.9145, 0.797, 0.9, 0.8033, 0.8948, 0.798, 0.8991, 0.7811, 0.913, 0.7778, 0.9157, 0.7778, 0.9157, 0.8008, 0.8968, 0.8199, 0.8812, 0.8268, 0.8755, 0.8212, 0.8801, 0.0, 0.5, 0.009607, 0.4025, 0.009607, 0.4025, 0.0, 0.5, 0.4025, 0.009607, 0.5, 0.0, 0.5, 0.0, 0.4025, 0.009607, 0.9904, 0.4025, 0.9904, 0.4025, 0.9619, 0.3087, 0.9619, 0.3087, 0.9619, 0.3087, 0.9619, 0.3087, 0.9904, 0.4025, 0.9904, 0.4025, 0.9904, 0.4025, 0.9904, 0.4025, 0.9619, 0.3087, 0.9619, 0.3087, 0.2451, 0.928, 0.2222, 0.9157, 0.2222, 0.9157, 0.235, 0.9226, 0.276, 0.9445, 0.3087, 0.9619, 0.3087, 0.9619, 0.282, 0.9477, 0.2915, 0.9528, 0.3087, 0.9619, 0.3087, 0.9619, 0.2964, 0.9554, 0.262, 0.937, 0.237, 0.9236, 0.2223, 0.9158, 0.2222, 0.9157, 0.2222, 0.9157, 0.2245, 0.917, 0.2534, 0.9324, 0.2256, 0.9176, 0.2222, 0.9157, 0.2222, 0.9157, 0.3087, 0.9619, 0.3087, 0.9619, 0.2653, 0.9387, 0.305, 0.96, 0.3087, 0.9619, 0.3087, 0.9619, 0.2222, 0.9157, 0.2222, 0.9157, 0.2252, 0.9173, 0.2425, 0.9266, 0.2694, 0.941, 0.3087, 0.9619, 0.2222, 0.9157, 0.2222, 0.9157, 0.3087, 0.9619, 0.7322, 0.9401, 0.6913, 0.9619, 0.6913, 0.9619, 0.7778, 0.9157, 0.7778, 0.9157, 0.773, 0.9183, 0.7152, 0.9492, 0.6913, 0.9619, 0.6913, 0.9619, 0.73, 0.9413, 0.7704, 0.9197, 0.7778, 0.9157, 0.7778, 0.9157, 0.7532, 0.9289, 0.7512, 0.93, 0.7778, 0.9157, 0.7778, 0.9157, 0.7621, 0.9241, 0.736, 0.9381, 0.7006, 0.957, 0.6913, 0.9619, 0.6913, 0.9619, 0.7137, 0.95, 0.7771, 0.9161, 0.7778, 0.9157, 0.7778, 0.9157, 0.6913, 0.9619, 0.6913, 0.9619, 0.7466, 0.9324, 0.7554, 0.9277, 0.6913, 0.9619, 0.6913, 0.9619, 0.6994, 0.9576, 0.7344, 0.9389, 0.7607, 0.9249, 0.009607, 0.4025, 0.03806, 0.3087, 0.03806, 0.3087, 0.009607, 0.4025, 0.5, 0.0, 0.5975, 0.009607, 0.5975, 0.009607, 0.5, 0.0, 1.0, 0.5, 1.0, 0.5, 0.9904, 0.4025, 0.9904, 0.4025, 0.9904, 0.4025, 0.9904, 0.4025, 1.0, 0.5, 1.0, 0.5, 1.0, 0.5, 1.0, 0.5, 0.9904, 0.4025, 0.9904, 0.4025, 0.1982, 0.896, 0.2222, 0.9157, 0.2222, 0.9157, 0.1464, 0.8536, 0.1464, 0.8536, 0.2222, 0.9157, 0.2222, 0.9157, 0.197, 0.895, 0.1801, 0.8812, 0.1758, 0.8776, 0.1838, 0.8842, 0.2038, 0.9007, 0.2222, 0.9157, 0.2222, 0.9157, 0.2184, 0.9126, 0.2027, 0.8997, 0.1986, 0.8963, 0.206, 0.9024, 0.2222, 0.9157, 0.2222, 0.9157, 0.2183, 0.9126, 0.2222, 0.9157, 0.2222, 0.9157, 0.1874, 0.8872, 0.6571, 0.9723, 0.6913, 0.9619, 0.6913, 0.9619, 0.5975, 0.9904, 0.5975, 0.9904, 0.609, 0.9869, 0.6247, 0.9822, 0.5975, 0.9904, 0.5975, 0.9904, 0.6913, 0.9619, 0.6913, 0.9619, 0.6821, 0.9647, 0.6683, 0.9689, 0.6913, 0.9619, 0.6913, 0.9619, 0.6572, 0.9723, 0.6075, 0.9874, 0.5975, 0.9904, 0.5975, 0.9904, 0.6168, 0.9846, 0.6155, 0.985, 0.5975, 0.9904, 0.5975, 0.9904, 0.6258, 0.9818, 0.6812, 0.965, 0.6913, 0.9619, 0.6913, 0.9619, 0.6687, 0.9688, 0.6913, 0.9619, 0.5975, 0.9904, 0.5975, 0.9904, 0.6913, 0.9619, 0.03806, 0.3087, 0.08427, 0.2222, 0.08427, 0.2222, 0.03806, 0.3087, 0.5975, 0.009607, 0.6913, 0.03806, 0.6913, 0.03806, 0.5975, 0.009607, 0.9904, 0.5975, 0.9904, 0.5975, 1.0, 0.5, 1.0, 0.5, 1.0, 0.5, 1.0, 0.5, 0.9904, 0.5975, 0.9904, 0.5975, 0.9904, 0.5975, 0.9904, 0.5975, 1.0, 0.5, 1.0, 0.5, 0.1464, 0.8536, 0.08427, 0.7778, 0.08427, 0.7778, 0.1464, 0.8536, 0.5569, 0.9944, 0.5975, 0.9904, 0.5975, 0.9904, 0.5, 1.0, 0.5, 1.0, 0.5027, 0.9997, 0.5623, 0.9939, 0.5, 1.0, 0.5, 1.0, 0.5975, 0.9904, 0.5975, 0.9904, 0.561, 0.994, 0.5975, 0.9904, 0.5975, 0.9904, 0.5535, 0.9947, 0.5, 1.0, 0.5, 1.0, 0.5031, 0.9997, 0.5576, 0.9943, 0.5, 1.0, 0.5, 1.0, 0.5036, 0.9996, 0.5659, 0.9935, 0.5975, 0.9904, 0.5975, 0.9904, 0.5975, 0.9904, 0.5, 1.0, 0.5, 1.0, 0.5975, 0.9904, 0.08427, 0.2222, 0.1464, 0.1464, 0.1464, 0.1464, 0.08427, 0.2222, 0.6913, 0.03806, 0.7778, 0.08427, 0.7778, 0.08427, 0.6913, 0.03806, 0.9619, 0.6913, 0.9619, 0.6913, 0.9904, 0.5975, 0.9904, 0.5975, 0.9619, 0.6913, 0.9619, 0.6913, 0.9904, 0.5975, 0.9904, 0.5975, 0.9904, 0.5975, 0.9904, 0.5975, 0.9619, 0.6913, 0.9619, 0.6913, 0.08427, 0.7778, 0.03806, 0.6913, 0.03806, 0.6913, 0.08427, 0.7778, 0.1464, 0.1464, 0.2222, 0.08427, 0.2222, 0.08427, 0.1464, 0.1464, 0.7778, 0.08427, 0.8536, 0.1464, 0.8536, 0.1464, 0.7778, 0.08427, 0.1464, 0.1464, 0.2222, 0.08427, 0.2222, 0.08427, 0.1464, 0.1464, 0.08427, 0.7778, 0.03806, 0.6913, 0.03806, 0.6913, 0.08427, 0.7778, 0.9904, 0.5975, 0.9619, 0.6913, 0.9619, 0.6913, 0.9904, 0.5975, 0.6913, 0.03806, 0.7778, 0.08427, 0.7778, 0.08427, 0.6913, 0.03806, 0.08427, 0.2222, 0.1464, 0.1464, 0.1464, 0.1464, 0.08427, 0.2222, 0.5975, 0.9904, 0.5, 1.0, 0.5, 1.0, 0.5975, 0.9904, 0.1464, 0.8536, 0.08427, 0.7778, 0.08427, 0.7778, 0.1464, 0.8536, 1.0, 0.5, 0.9904, 0.5975, 0.9904, 0.5975, 1.0, 0.5, 0.5975, 0.009607, 0.6913, 0.03806, 0.6913, 0.03806, 0.5975, 0.009607, 0.03806, 0.3087, 0.08427, 0.2222, 0.08427, 0.2222, 0.03806, 0.3087, 0.6913, 0.9619, 0.5975, 0.9904, 0.5975, 0.9904, 0.6913, 0.9619, 0.2222, 0.9157, 0.1464, 0.8536, 0.1464, 0.8536, 0.2222, 0.9157, 0.9904, 0.4025, 1.0, 0.5, 1.0, 0.5, 0.9904, 0.4025, 0.5, 0.0, 0.5975, 0.009607, 0.5975, 0.009607, 0.5, 0.0, 0.009607, 0.4025, 0.03806, 0.3087, 0.03806, 0.3087, 0.009607, 0.4025, 0.7778, 0.9157, 0.6913, 0.9619, 0.6913, 0.9619, 0.7778, 0.9157, 0.3087, 0.9619, 0.2222, 0.9157, 0.2222, 0.9157, 0.3087, 0.9619, 0.9619, 0.3087, 0.9904, 0.4025, 0.9904, 0.4025, 0.9619, 0.3087, 0.4025, 0.009607, 0.5, 0.0, 0.5, 0.0, 0.4025, 0.009607, 0.0, 0.5, 0.009607, 0.4025, 0.009607, 0.4025, 0.0, 0.5, 0.8536, 0.8536, 0.7778, 0.9157, 0.7778, 0.9157, 0.8536, 0.8536, 0.4025, 0.9904, 0.3087, 0.9619, 0.3087, 0.9619, 0.4025, 0.9904, 0.9157, 0.2222, 0.9619, 0.3087, 0.9619, 0.3087, 0.9157, 0.2222, 0.3087, 0.03806, 0.4025, 0.009607, 0.4025, 0.009607, 0.3087, 0.03806, 0.009607, 0.5975, 0.0, 0.5, 0.0, 0.5, 0.009607, 0.5975, 0.9157, 0.7778, 0.8536, 0.8536, 0.8536, 0.8536, 0.9157, 0.7778, 0.8536, 0.1464, 0.9157, 0.2222, 0.9157, 0.2222, 0.8536, 0.1464, 0.2222, 0.08427, 0.3087, 0.03806, 0.3087, 0.03806, 0.2222, 0.08427, 0.5, 1.0, 0.4025, 0.9904, 0.4025, 0.9904, 0.5, 1.0, 0.03806, 0.6913, 0.009607, 0.5975, 0.009607, 0.5975, 0.03806, 0.6913, 0.9619, 0.6913, 0.9157, 0.7778, 0.9157, 0.7778, 0.9619, 0.6913, 0.3087, 0.03806, 0.4025, 0.009607, 0.4025, 0.009607, 0.3087, 0.03806, 0.009607, 0.5975, 0.0, 0.5, 0.0, 0.5, 0.009607, 0.5975, 0.9157, 0.7778, 0.8536, 0.8536, 0.8536, 0.8536, 0.9157, 0.7778, 0.8536, 0.1464, 0.9157, 0.2222, 0.9157, 0.2222, 0.8536, 0.1464, 0.2222, 0.08427, 0.3087, 0.03806, 0.3087, 0.03806, 0.2222, 0.08427, 0.5, 1.0, 0.4025, 0.9904, 0.4025, 0.9904, 0.5, 1.0, 0.03806, 0.6913, 0.009607, 0.5975, 0.009607, 0.5975, 0.03806, 0.6913, 0.9619, 0.6913, 0.9157, 0.7778, 0.9157, 0.7778, 0.9619, 0.6913, 0.7778, 0.08427, 0.8536, 0.1464, 0.8536, 0.1464, 0.7778, 0.08427, 0.1464, 0.1464, 0.2222, 0.08427, 0.2222, 0.08427, 0.1464, 0.1464, 0.08427, 0.7778, 0.03806, 0.6913, 0.03806, 0.6913, 0.08427, 0.7778, 0.9904, 0.5975, 0.9619, 0.6913, 0.9619, 0.6913, 0.9904, 0.5975, 0.6913, 0.03806, 0.7778, 0.08427, 0.7778, 0.08427, 0.6913, 0.03806, 0.08427, 0.2222, 0.1464, 0.1464, 0.1464, 0.1464, 0.08427, 0.2222, 0.5975, 0.9904, 0.5, 1.0, 0.5, 1.0, 0.5975, 0.9904, 0.1464, 0.8536, 0.08427, 0.7778, 0.08427, 0.7778, 0.1464, 0.8536, 1.0, 0.5, 0.9904, 0.5975, 0.9904, 0.5975, 1.0, 0.5, 0.5975, 0.009607, 0.6913, 0.03806, 0.6913, 0.03806, 0.5975, 0.009607, 0.03806, 0.3087, 0.08427, 0.2222, 0.08427, 0.2222, 0.03806, 0.3087, 0.6913, 0.9619, 0.5975, 0.9904, 0.5975, 0.9904, 0.6913, 0.9619, 0.2222, 0.9157, 0.1464, 0.8536, 0.1464, 0.8536, 0.2222, 0.9157, 0.9904, 0.4025, 1.0, 0.5, 1.0, 0.5, 0.9904, 0.4025, 0.5, 0.0, 0.5975, 0.009607, 0.5975, 0.009607, 0.5, 0.0, 0.009607, 0.4025, 0.03806, 0.3087, 0.03806, 0.3087, 0.009607, 0.4025, 0.7778, 0.9157, 0.6913, 0.9619, 0.6913, 0.9619, 0.7778, 0.9157, 0.3087, 0.9619, 0.2222, 0.9157, 0.2222, 0.9157, 0.3087, 0.9619, 0.9619, 0.3087, 0.9904, 0.4025, 0.9904, 0.4025, 0.9619, 0.3087, 0.4025, 0.009607, 0.5, 0.0, 0.5, 0.0, 0.4025, 0.009607, 0.0, 0.5, 0.009607, 0.4025, 0.009607, 0.4025, 0.0, 0.5, 0.8536, 0.8536, 0.7778, 0.9157, 0.7778, 0.9157, 0.8536, 0.8536, 0.4025, 0.9904, 0.3087, 0.9619, 0.3087, 0.9619, 0.4025, 0.9904, 0.9157, 0.2222, 0.9619, 0.3087, 0.9619, 0.3087, 0.9157, 0.2222, 0.3087, 0.9619, 0.2222, 0.9157, 0.2222, 0.9157, 0.3087, 0.9619, 0.9619, 0.3087, 0.9904, 0.4025, 0.9904, 0.4025, 0.9619, 0.3087, 0.4025, 0.009607, 0.5, 0.0, 0.5, 0.0, 0.4025, 0.009607, 0.0, 0.5, 0.009607, 0.4025, 0.009607, 0.4025, 0.0, 0.5, 0.8536, 0.8536, 0.7778, 0.9157, 0.7778, 0.9157, 0.8536, 0.8536, 0.4025, 0.9904, 0.3087, 0.9619, 0.3087, 0.9619, 0.4025, 0.9904, 0.9157, 0.2222, 0.9619, 0.3087, 0.9619, 0.3087, 0.9157, 0.2222, 0.3087, 0.03806, 0.4025, 0.009607, 0.4025, 0.009607, 0.3087, 0.03806, 0.009607, 0.5975, 0.0, 0.5, 0.0, 0.5, 0.009607, 0.5975, 0.9157, 0.7778, 0.8536, 0.8536, 0.8536, 0.8536, 0.9157, 0.7778, 0.8536, 0.1464, 0.9157, 0.2222, 0.9157, 0.2222, 0.8536, 0.1464, 0.2222, 0.08427, 0.3087, 0.03806, 0.3087, 0.03806, 0.2222, 0.08427, 0.5, 1.0, 0.4025, 0.9904, 0.4025, 0.9904, 0.5, 1.0, 0.03806, 0.6913, 0.009607, 0.5975, 0.009607, 0.5975, 0.03806, 0.6913, 0.9619, 0.6913, 0.9157, 0.7778, 0.9157, 0.7778, 0.9619, 0.6913, 0.7778, 0.08427, 0.8536, 0.1464, 0.8536, 0.1464, 0.7778, 0.08427, 0.1464, 0.1464, 0.2222, 0.08427, 0.2222, 0.08427, 0.1464, 0.1464, 0.08427, 0.7778, 0.03806, 0.6913, 0.03806, 0.6913, 0.08427, 0.7778, 0.9904, 0.5975, 0.9619, 0.6913, 0.9619, 0.6913, 0.9904, 0.5975, 0.6913, 0.03806, 0.7778, 0.08427, 0.7778, 0.08427, 0.6913, 0.03806, 0.08427, 0.2222, 0.1464, 0.1464, 0.1464, 0.1464, 0.08427, 0.2222, 0.5975, 0.9904, 0.5, 1.0, 0.5, 1.0, 0.5975, 0.9904, 0.1464, 0.8536, 0.08427, 0.7778, 0.08427, 0.7778, 0.1464, 0.8536, 1.0, 0.5, 0.9904, 0.5975, 0.9904, 0.5975, 1.0, 0.5, 0.5975, 0.009607, 0.6913, 0.03806, 0.6913, 0.03806, 0.5975, 0.009607, 0.03806, 0.3087, 0.08427, 0.2222, 0.08427, 0.2222, 0.03806, 0.3087, 0.6913, 0.9619, 0.5975, 0.9904, 0.5975, 0.9904, 0.6913, 0.9619, 0.2222, 0.9157, 0.1464, 0.8536, 0.1464, 0.8536, 0.2222, 0.9157, 0.9904, 0.4025, 1.0, 0.5, 1.0, 0.5, 0.9904, 0.4025, 0.5, 0.0, 0.5975, 0.009607, 0.5975, 0.009607, 0.5, 0.0, 0.009607, 0.4025, 0.03806, 0.3087, 0.03806, 0.3087, 0.009607, 0.4025, 0.7778, 0.9157, 0.6913, 0.9619, 0.6913, 0.9619, 0.7778, 0.9157, 0.5975, 0.009607, 0.6913, 0.03806, 0.6913, 0.03806, 0.5975, 0.009607, 0.03806, 0.3087, 0.08427, 0.2222, 0.08427, 0.2222, 0.03806, 0.3087, 0.6913, 0.9619, 0.5975, 0.9904, 0.5975, 0.9904, 0.6913, 0.9619, 0.2222, 0.9157, 0.1464, 0.8536, 0.1464, 0.8536, 0.2222, 0.9157, 0.9904, 0.4025, 1.0, 0.5, 1.0, 0.5, 0.9904, 0.4025, 0.5, 0.0, 0.5975, 0.009607, 0.5975, 0.009607, 0.5, 0.0, 0.009607, 0.4025, 0.03806, 0.3087, 0.03806, 0.3087, 0.009607, 0.4025, 0.7778, 0.9157, 0.6913, 0.9619, 0.6913, 0.9619, 0.7778, 0.9157, 0.3087, 0.9619, 0.2222, 0.9157, 0.2222, 0.9157, 0.3087, 0.9619, 0.9619, 0.3087, 0.9904, 0.4025, 0.9904, 0.4025, 0.9619, 0.3087, 0.4025, 0.009607, 0.5, 0.0, 0.5, 0.0, 0.4025, 0.009607, 0.0, 0.5, 0.009607, 0.4025, 0.009607, 0.4025, 0.0, 0.5, 0.8536, 0.8536, 0.7778, 0.9157, 0.7778, 0.9157, 0.8536, 0.8536, 0.4025, 0.9904, 0.3087, 0.9619, 0.3087, 0.9619, 0.4025, 0.9904, 0.9157, 0.2222, 0.9619, 0.3087, 0.9619, 0.3087, 0.9157, 0.2222, 0.3087, 0.03806, 0.4025, 0.009607, 0.4025, 0.009607, 0.3087, 0.03806, 0.009607, 0.5975, 0.0, 0.5, 0.0, 0.5, 0.009607, 0.5975, 0.9157, 0.7778, 0.8536, 0.8536, 0.8536, 0.8536, 0.9157, 0.7778, 0.8536, 0.1464, 0.9157, 0.2222, 0.9157, 0.2222, 0.8536, 0.1464, 0.2222, 0.08427, 0.3087, 0.03806, 0.3087, 0.03806, 0.2222, 0.08427, 0.5, 1.0, 0.4025, 0.9904, 0.4025, 0.9904, 0.5, 1.0, 0.03806, 0.6913, 0.009607, 0.5975, 0.009607, 0.5975, 0.03806, 0.6913, 0.9619, 0.6913, 0.9157, 0.7778, 0.9157, 0.7778, 0.9619, 0.6913, 0.7778, 0.08427, 0.8536, 0.1464, 0.8536, 0.1464, 0.7778, 0.08427, 0.1464, 0.1464, 0.2222, 0.08427, 0.2222, 0.08427, 0.1464, 0.1464, 0.08427, 0.7778, 0.03806, 0.6913, 0.03806, 0.6913, 0.08427, 0.7778, 0.9904, 0.5975, 0.9619, 0.6913, 0.9619, 0.6913, 0.9904, 0.5975, 0.6913, 0.03806, 0.7778, 0.08427, 0.7778, 0.08427, 0.6913, 0.03806, 0.08427, 0.2222, 0.1464, 0.1464, 0.1464, 0.1464, 0.08427, 0.2222, 0.5975, 0.9904, 0.5, 1.0, 0.5, 1.0, 0.5975, 0.9904, 0.1464, 0.8536, 0.08427, 0.7778, 0.08427, 0.7778, 0.1464, 0.8536, 1.0, 0.5, 0.9904, 0.5975, 0.9904, 0.5975, 1.0, 0.5, 0.9619, 0.6913, 0.9157, 0.7778, 0.9619, 0.6913, 0.7778, 0.08427, 0.8536, 0.1464, 0.7778, 0.08427, 0.1464, 0.1464, 0.2222, 0.08427, 0.1464, 0.1464, 0.08427, 0.7778, 0.03806, 0.6913, 0.08427, 0.7778, 0.9904, 0.5975, 0.9619, 0.6913, 0.9904, 0.5975, 0.6913, 0.03806, 0.7778, 0.08427, 0.6913, 0.03806, 0.08427, 0.2222, 0.1464, 0.1464, 0.08427, 0.2222, 0.5975, 0.9904, 0.5, 1.0, 0.5975, 0.9904, 0.1464, 0.8536, 0.08427, 0.7778, 0.1464, 0.8536, 1.0, 0.5, 0.9904, 0.5975, 1.0, 0.5, 0.5975, 0.009607, 0.6913, 0.03806, 0.5975, 0.009607, 0.03806, 0.3087, 0.08427, 0.2222, 0.03806, 0.3087, 0.6913, 0.9619, 0.5975, 0.9904, 0.6913, 0.9619, 0.2222, 0.9157, 0.1464, 0.8536, 0.2222, 0.9157, 0.9904, 0.4025, 1.0, 0.5, 0.9904, 0.4025, 0.5, 0.0, 0.5975, 0.009607, 0.5, 0.0, 0.009607, 0.4025, 0.03806, 0.3087, 0.009607, 0.4025, 0.7778, 0.9157, 0.6913, 0.9619, 0.7778, 0.9157, 0.3087, 0.9619, 0.2222, 0.9157, 0.3087, 0.9619, 0.9619, 0.3087, 0.9904, 0.4025, 0.9619, 0.3087, 0.4025, 0.009607, 0.5, 0.0, 0.4025, 0.009607, 0.0, 0.5, 0.009607, 0.4025, 0.0, 0.5, 0.8536, 0.8536, 0.7778, 0.9157, 0.8536, 0.8536, 0.4025, 0.9904, 0.3087, 0.9619, 0.4025, 0.9904, 0.9157, 0.2222, 0.9619, 0.3087, 0.9157, 0.2222, 0.3087, 0.03806, 0.4025, 0.009607, 0.3087, 0.03806, 0.009607, 0.5975, 0.0, 0.5, 0.009607, 0.5975, 0.9157, 0.7778, 0.8536, 0.8536, 0.9157, 0.7778, 0.8536, 0.1464, 0.9157, 0.2222, 0.8536, 0.1464, 0.2222, 0.08427, 0.3087, 0.03806, 0.2222, 0.08427, 0.5, 1.0, 0.4025, 0.9904, 0.5, 1.0, 0.03806, 0.6913, 0.009607, 0.5975, 0.03806, 0.6913, 0.625, 0.1168, 0.625, 0.0, 0.375, 0.0, 0.375, 0.127, 0.375, 0.6064, 0.375, 0.75, 0.625, 0.75, 0.625, 0.6153, 0.375, 0.75, 0.375, 1.0, 0.625, 1.0, 0.625, 0.75, 0.307, 0.5799, 0.2626, 0.5756, 0.2181, 0.5799, 0.1753, 0.5929, 0.1359, 0.614, 0.125, 0.623, 0.125, 0.75, 0.375, 0.75, 0.375, 0.6064, 0.3498, 0.5929, 0.875, 0.6332, 0.8597, 0.6206, 0.8216, 0.6002, 0.7804, 0.5877, 0.7374, 0.5835, 0.6945, 0.5877, 0.6532, 0.6002, 0.625, 0.6153, 0.625, 0.75, 0.875, 0.75, 0.9962, 0.6499, 1.0, 0.6504, 1.0, 0.5, 0.9688, 0.5, 0.9688, 0.645, 0.9688, 0.5, 0.9375, 0.5, 0.9375, 0.6479, 0.9688, 0.645, 0.9373, 0.648, 0.9375, 0.6479, 0.9375, 0.5, 0.9062, 0.5, 0.9062, 0.6549, 0.9062, 0.5, 0.875, 0.5, 0.875, 0.6671, 0.9062, 0.6549, 0.875, 0.5, 0.8438, 0.5, 0.8438, 0.6839, 0.875, 0.6671, 0.8371, 0.6884, 0.8438, 0.6839, 0.8438, 0.5, 0.8125, 0.5, 0.8125, 0.6976, 0.8125, 0.5, 0.7812, 0.5, 0.7812, 0.7112, 0.8125, 0.6976, 0.7755, 0.714, 0.7812, 0.7112, 0.7812, 0.5, 0.75, 0.5, 0.75, 0.7179, 0.7202, 0.7229, 0.75, 0.7179, 0.75, 0.5, 0.7188, 0.5, 0.7188, 0.7227, 0.7188, 0.5, 0.6875, 0.5, 0.6875, 0.718, 0.7188, 0.7227, 0.6562, 0.7111, 0.6647, 0.715, 0.6875, 0.718, 0.6875, 0.5, 0.6562, 0.5, 0.6562, 0.5, 0.625, 0.5, 0.625, 0.6982, 0.6562, 0.7111, 0.5938, 0.6846, 0.6028, 0.6904, 0.625, 0.6982, 0.625, 0.5, 0.5938, 0.5, 0.5938, 0.5, 0.5625, 0.5, 0.5625, 0.6686, 0.5938, 0.6846, 0.5625, 0.5, 0.5312, 0.5, 0.5312, 0.6573, 0.5625, 0.6686, 0.5312, 0.5, 0.5, 0.5, 0.5, 0.651, 0.5312, 0.6573, 0.4994, 0.651, 0.5, 0.651, 0.5, 0.5, 0.4688, 0.5, 0.4688, 0.6491, 0.4688, 0.6491, 0.4688, 0.5, 0.4375, 0.5, 0.4375, 0.6546, 0.4511, 0.6526, 0.4375, 0.6546, 0.4375, 0.5, 0.4062, 0.5, 0.4062, 0.6642, 0.4062, 0.6642, 0.4062, 0.5, 0.375, 0.5, 0.375, 0.6787, 0.375, 0.6787, 0.375, 0.5, 0.3438, 0.5, 0.3438, 0.6974, 0.3438, 0.6974, 0.3438, 0.5, 0.3125, 0.5, 0.3125, 0.7112, 0.3411, 0.6993, 0.3125, 0.5, 0.2812, 0.5, 0.2812, 0.7255, 0.3125, 0.7112, 0.2812, 0.7255, 0.2812, 0.5, 0.25, 0.5, 0.25, 0.7317, 0.2776, 0.7273, 0.2203, 0.7364, 0.25, 0.7317, 0.25, 0.5, 0.2188, 0.5, 0.2188, 0.7361, 0.2188, 0.5, 0.1875, 0.5, 0.1875, 0.7306, 0.2188, 0.7361, 0.1631, 0.7262, 0.1875, 0.7306, 0.1875, 0.5, 0.1562, 0.5, 0.1562, 0.7228, 0.1562, 0.5, 0.125, 0.5, 0.125, 0.708, 0.1562, 0.7228, 0.0997, 0.6973, 0.125, 0.708, 0.125, 0.5, 0.09375, 0.5, 0.09375, 0.693, 0.09375, 0.693, 0.09375, 0.5, 0.0625, 0.5, 0.0625, 0.6742, 0.0625, 0.6742, 0.0625, 0.5, 0.03125, 0.5, 0.03125, 0.6598, 0.03125, 0.6598, 0.03125, 0.5, 0.0, 0.5, 0.0, 0.6504, 0.7032, 0.01461, 0.75, 0.01, 0.7968, 0.01461, 0.8418, 0.02827, 0.8833, 0.05045, 0.9197, 0.08029, 0.9496, 0.1167, 0.9717, 0.1582, 0.9854, 0.2032, 0.99, 0.25, 0.9854, 0.2968, 0.9717, 0.3418, 0.9496, 0.3833, 0.9197, 0.4197, 0.8833, 0.4496, 0.8418, 0.4717, 0.7968, 0.4854, 0.75, 0.49, 0.7032, 0.4854, 0.6582, 0.4717, 0.6167, 0.4496, 0.5803, 0.4197, 0.5504, 0.3833, 0.5283, 0.3418, 0.5146, 0.2968, 0.51, 0.25, 0.5146, 0.2032, 0.5283, 0.1582, 0.5504, 0.1167, 0.5803, 0.08029, 0.6167, 0.05045, 0.6582, 0.02827, 1.0, 0.5699, 1.0, 0.5, 0.9688, 0.5, 0.9688, 0.5643, 0.9688, 0.5, 0.9375, 0.5, 0.9375, 0.5672, 0.9688, 0.5643, 0.9375, 0.5, 0.9062, 0.5, 0.9062, 0.5784, 0.9375, 0.5672, 0.875, 0.5964, 0.8799, 0.5945, 0.9062, 0.5784, 0.9062, 0.5, 0.875, 0.5, 0.875, 0.5, 0.8438, 0.5, 0.8438, 0.6133, 0.875, 0.5964, 0.8125, 0.6326, 0.8183, 0.6304, 0.8438, 0.6133, 0.8438, 0.5, 0.8125, 0.5, 0.8125, 0.5, 0.7812, 0.5, 0.7812, 0.6462, 0.8125, 0.6326, 0.75, 0.6555, 0.7676, 0.6527, 0.7812, 0.6462, 0.7812, 0.5, 0.75, 0.5, 0.75, 0.6555, 0.75, 0.5, 0.7188, 0.5, 0.7188, 0.6603, 0.72, 0.6605, 0.7188, 0.5, 0.6875, 0.5, 0.6875, 0.6557, 0.7188, 0.6603, 0.6562, 0.6463, 0.6722, 0.6536, 0.6875, 0.6557, 0.6875, 0.5, 0.6562, 0.5, 0.6562, 0.5, 0.625, 0.5, 0.625, 0.6334, 0.6562, 0.6463, 0.5938, 0.6144, 0.6214, 0.6322, 0.625, 0.6334, 0.625, 0.5, 0.5938, 0.5, 0.5938, 0.5, 0.5625, 0.5, 0.5625, 0.5984, 0.5938, 0.6144, 0.5312, 0.5812, 0.5588, 0.5971, 0.5625, 0.5984, 0.5625, 0.5, 0.5312, 0.5, 0.5312, 0.5, 0.5, 0.5, 0.5, 0.5711, 0.5312, 0.5812, 0.5, 0.5, 0.4688, 0.5, 0.4688, 0.5691, 0.5, 0.5711, 0.4688, 0.5691, 0.4688, 0.5, 0.4375, 0.5, 0.4375, 0.5754, 0.4375, 0.5754, 0.4375, 0.5, 0.4062, 0.5, 0.4062, 0.5897, 0.3878, 0.6026, 0.4062, 0.5897, 0.4062, 0.5, 0.375, 0.5, 0.375, 0.6085, 0.375, 0.6085, 0.375, 0.5, 0.3438, 0.5, 0.3438, 0.6273, 0.3438, 0.6273, 0.3438, 0.5, 0.3125, 0.5, 0.3125, 0.6464, 0.3231, 0.642, 0.3125, 0.6464, 0.3125, 0.5, 0.2812, 0.5, 0.2812, 0.6607, 0.2812, 0.6607, 0.2812, 0.5, 0.25, 0.5, 0.25, 0.6693, 0.2702, 0.6661, 0.2188, 0.6737, 0.2205, 0.674, 0.25, 0.6693, 0.25, 0.5, 0.2188, 0.5, 0.2188, 0.5, 0.1875, 0.5, 0.1875, 0.6682, 0.2188, 0.6737, 0.171, 0.6652, 0.1875, 0.6682, 0.1875, 0.5, 0.1562, 0.5, 0.1562, 0.6578, 0.1562, 0.5, 0.125, 0.5, 0.125, 0.643, 0.1562, 0.6578, 0.1185, 0.6403, 0.125, 0.643, 0.125, 0.5, 0.09375, 0.5, 0.09375, 0.6224, 0.09375, 0.6224, 0.09375, 0.5, 0.0625, 0.5, 0.0625, 0.6036, 0.05492, 0.6001, 0.0625, 0.6036, 0.0625, 0.5, 0.03125, 0.5, 0.03125, 0.5838, 0.03125, 0.5838, 0.03125, 0.5, 0.0, 0.5, 0.0, 0.5699, 0.75, 0.01, 0.7968, 0.01461, 0.8418, 0.02827, 0.8833, 0.05045, 0.9197, 0.08029, 0.9496, 0.1167, 0.9717, 0.1582, 0.9854, 0.2032, 0.99, 0.25, 0.9854, 0.2968, 0.9717, 0.3418, 0.9496, 0.3833, 0.9197, 0.4197, 0.8833, 0.4496, 0.8418, 0.4717, 0.7968, 0.4854, 0.75, 0.49, 0.7032, 0.4854, 0.6582, 0.4717, 0.6167, 0.4496, 0.5803, 0.4197, 0.5504, 0.3833, 0.5283, 0.3418, 0.5146, 0.2968, 0.51, 0.25, 0.5146, 0.2032, 0.5283, 0.1582, 0.5504, 0.1167, 0.5803, 0.08029, 0.6167, 0.05045, 0.6582, 0.02827, 0.7032, 0.01461, 1.0, 0.6103, 1.0, 0.5, 0.9688, 0.5, 0.9688, 0.6047, 0.9688, 0.5, 0.9375, 0.5, 0.9375, 0.6075, 0.9688, 0.6047, 0.9375, 0.5, 0.9062, 0.5, 0.9062, 0.6188, 0.9375, 0.6075, 0.875, 0.6317, 0.9025, 0.621, 0.9062, 0.6188, 0.9062, 0.5, 0.875, 0.5, 0.875, 0.5, 0.8438, 0.5, 0.8438, 0.6486, 0.875, 0.6317, 0.8125, 0.6651, 0.8277, 0.6594, 0.8438, 0.6486, 0.8438, 0.5, 0.8125, 0.5, 0.8125, 0.5, 0.7812, 0.5, 0.7812, 0.6787, 0.8125, 0.6651, 0.7716, 0.6834, 0.7812, 0.6787, 0.7812, 0.5, 0.75, 0.5, 0.75, 0.6867, 0.7201, 0.6917, 0.75, 0.6867, 0.75, 0.5, 0.7188, 0.5, 0.7188, 0.6915, 0.7188, 0.5, 0.6875, 0.5, 0.6875, 0.6869, 0.7188, 0.6915, 0.6685, 0.6843, 0.6875, 0.6869, 0.6875, 0.5, 0.6562, 0.5, 0.6562, 0.6787, 0.6562, 0.5, 0.625, 0.5, 0.625, 0.6658, 0.6562, 0.6787, 0.6121, 0.6613, 0.625, 0.6658, 0.625, 0.5, 0.5938, 0.5, 0.5938, 0.6495, 0.5938, 0.5, 0.5625, 0.5, 0.5625, 0.6335, 0.5938, 0.6495, 0.5357, 0.6238, 0.5625, 0.6335, 0.5625, 0.5, 0.5312, 0.5, 0.5312, 0.6212, 0.5312, 0.5, 0.5, 0.5, 0.5, 0.6111, 0.5312, 0.6212, 0.5, 0.5, 0.4688, 0.5, 0.4688, 0.6091, 0.5, 0.6111, 0.4688, 0.6091, 0.4688, 0.5, 0.4375, 0.5, 0.4375, 0.6154, 0.4375, 0.6154, 0.4375, 0.5, 0.4062, 0.5, 0.4062, 0.6291, 0.4101, 0.6279, 0.4062, 0.6291, 0.4062, 0.5, 0.375, 0.5, 0.375, 0.6436, 0.375, 0.6436, 0.375, 0.5, 0.3438, 0.5, 0.3438, 0.6624, 0.3438, 0.6624, 0.3438, 0.5, 0.3125, 0.5, 0.3125, 0.6788, 0.3321, 0.6707, 0.3125, 0.5, 0.2812, 0.5, 0.2812, 0.6931, 0.3125, 0.6788, 0.2812, 0.6931, 0.2812, 0.5, 0.25, 0.5, 0.25, 0.7005, 0.2739, 0.6967, 0.2188, 0.7049, 0.2204, 0.7052, 0.25, 0.7005, 0.25, 0.5, 0.2188, 0.5, 0.2188, 0.5, 0.1875, 0.5, 0.1875, 0.6994, 0.2188, 0.7049, 0.1875, 0.6994, 0.1875, 0.5, 0.1562, 0.5, 0.1562, 0.6903, 0.167, 0.6957, 0.1562, 0.6903, 0.1562, 0.5, 0.125, 0.5, 0.125, 0.6755, 0.125, 0.6755, 0.125, 0.5, 0.09375, 0.5, 0.09375, 0.6577, 0.1091, 0.6688, 0.09375, 0.6577, 0.09375, 0.5, 0.0625, 0.5, 0.0625, 0.6389, 0.0625, 0.6389, 0.0625, 0.5, 0.03125, 0.5, 0.03125, 0.6241, 0.03294, 0.6253, 0.03125, 0.6241, 0.03125, 0.5, 0.0, 0.5, 0.0, 0.6103, 0.7032, 0.01461, 0.75, 0.01, 0.7968, 0.01461, 0.8418, 0.02827, 0.8833, 0.05045, 0.9197, 0.08029, 0.9496, 0.1167, 0.9717, 0.1582, 0.9854, 0.2032, 0.99, 0.25, 0.9854, 0.2968, 0.9717, 0.3418, 0.9496, 0.3833, 0.9197, 0.4197, 0.8833, 0.4496, 0.8418, 0.4717, 0.7968, 0.4854, 0.75, 0.49, 0.7032, 0.4854, 0.6582, 0.4717, 0.6167, 0.4496, 0.5803, 0.4197, 0.5504, 0.3833, 0.5283, 0.3418, 0.5146, 0.2968, 0.51, 0.25, 0.5146, 0.2032, 0.5283, 0.1582, 0.5504, 0.1167, 0.5803, 0.08029, 0.6167, 0.05045, 0.6582, 0.02827, 0.625, 0.0, 0.375, 0.0, 0.375, 0.25, 0.625, 0.25, 0.625, 0.2657, 0.625, 0.25, 0.375, 0.25, 0.375, 0.2745, 0.375, 0.9755, 0.375, 1.0, 0.625, 1.0, 0.625, 0.9843, 0.1626, 0.5245, 0.1495, 0.5, 0.125, 0.5, 0.125, 0.75, 0.1495, 0.75, 0.1626, 0.7255, 0.1775, 0.6762, 0.1825, 0.625, 0.1775, 0.5738, 0.8446, 0.7226, 0.8593, 0.75, 0.875, 0.75, 0.875, 0.5, 0.8593, 0.5, 0.8446, 0.5274, 0.8301, 0.5753, 0.8252, 0.625, 0.8301, 0.6747, 0.625, 0.25, 0.625, 0.25, 0.625, 0.0, 0.625, 0.0, 0.625, 2.831e-07, 0.625, 0.25, 0.625, 0.25, 0.625, 0.2759, 0.625, 0.2759, 0.625, 0.2759, 0.625, 0.2759, 0.625, 0.9741, 0.625, 0.9741, 0.625, 1.0, 0.625, 1.0, 0.625, 1.0, 0.625, 0.9741, 0.625, 0.9741, 0.8491, 0.75, 0.875, 0.75, 0.875, 0.5, 0.8491, 0.5, 0.838, 0.5208, 0.8225, 0.5719, 0.8173, 0.625, 0.8225, 0.6781, 0.838, 0.7292, 0.2345, 0.5045, 0.2416, 0.5179, 0.2576, 0.5704, 0.2629, 0.625, 0.2576, 0.6796, 0.2416, 0.7321, 0.2372, 0.7403, 0.2416, 0.7321, 0.2576, 0.6796, 0.2629, 0.625, 0.2576, 0.5704, 0.2416, 0.5179, 0.2358, 0.743, 0.2327, 0.7489, 0.2321, 0.75, 0.9619, 0.6913, 0.9619, 0.6913, 0.9492, 0.7151, 0.9519, 0.7102, 0.9535, 0.707, 0.9619, 0.6913, 0.9519, 0.7102, 0.9492, 0.7151, 0.9619, 0.6913, 0.9619, 0.6913, 0.9535, 0.707, 0.9492, 0.7151, 0.9449, 0.7233, 0.9449, 0.7233, 0.9619, 0.6913, 0.9619, 0.6913, 0.9492, 0.7151, 0.9449, 0.7233, 0.9528, 0.2915, 0.9528, 0.2915, 0.9528, 0.2915, 0.9528, 0.2915, 0.9527, 0.2914, 0.9527, 0.2913, 0.9528, 0.2916, 0.9528, 0.2915, 0.9528, 0.2915, 0.9528, 0.2915, 0.9528, 0.2915, 0.9527, 0.2914, 0.9527, 0.2914, 0.9528, 0.2915, 0.9527, 0.2914, 0.9527, 0.2914, 0.9529, 0.2917, 0.9529, 0.2917, 0.953, 0.2919, 0.953, 0.2919, 0.953, 0.2919, 0.9529, 0.2917, 0.9529, 0.2917, 0.9529, 0.2917, 0.9529, 0.2917, 0.953, 0.292, 0.953, 0.2919, 0.9529, 0.2917, 0.9528, 0.2916, 0.953, 0.292, 0.9528, 0.2915, 0.9528, 0.2916, 0.9529, 0.2917, 0.9528, 0.2915, 0.9528, 0.2916, 0.9528, 0.2916, 0.9528, 0.2915, 0.9528, 0.2916, 0.9528, 0.2916, 0.9528, 0.2916, 0.9528, 0.2916, 0.9528, 0.2916, 0.9528, 0.2916, 0.9529, 0.2917, 0.9528, 0.2916, 0.9528, 0.2915, 0.9529, 0.2917, 0.9529, 0.2917, 0.9528, 0.2916, 0.9528, 0.2916, 0.9529, 0.2917, 0.9529, 0.2917, 0.9529, 0.2917, 0.9529, 0.2917, 0.9528, 0.2916, 0.9541, 0.294, 0.9619, 0.3087, 0.9619, 0.3087, 0.9537, 0.2932, 0.9449, 0.2767, 0.9449, 0.2767, 0.9459, 0.2787, 0.9459, 0.2787, 0.9469, 0.2806, 0.9449, 0.2767, 0.9449, 0.2767, 0.9469, 0.2806, 0.9516, 0.2892, 0.9543, 0.2944, 0.9619, 0.3087, 0.9449, 0.2767, 0.9449, 0.2767, 0.9528, 0.2915, 0.9543, 0.2944, 0.9619, 0.3087, 0.9619, 0.3087, 0.9904, 0.4025, 0.9904, 0.4025, 0.9904, 0.4025, 0.9904, 0.4025, 1.0, 0.5, 1.0, 0.5, 1.0, 0.5, 1.0, 0.5, 0.9904, 0.5975, 0.9904, 0.5975, 0.9904, 0.5975, 0.9904, 0.5975, 0.9904, 0.5975, 0.9619, 0.6913, 0.9619, 0.6913, 0.9904, 0.5975, 0.1851, 0.6796, 0.1851, 0.6796, 0.1905, 0.625, 0.1692, 0.5179, 0.1692, 0.5179, 0.1692, 0.5179, 0.1596, 0.5, 0.1692, 0.5179, 0.1692, 0.5179, 0.1851, 0.5704, 0.1851, 0.5704, 0.1851, 0.5704, 0.1851, 0.5704, 0.1851, 0.5704, 0.1851, 0.5704, 0.1692, 0.5179, 0.1851, 0.5704, 0.1851, 0.5704, 0.1851, 0.5704, 0.1851, 0.5704, 0.1851, 0.5704, 0.1851, 0.5704, 0.1851, 0.5704, 0.1851, 0.5704, 0.1851, 0.5704, 0.1851, 0.5704, 0.4312, 0.1938, 0.4312, 0.1938, 0.4474, 0.25, 0.625, 0.25, 0.625, 0.0, 0.5736, 0.07242, 0.5688, 0.05615, 0.5688, 0.05615, 0.4312, 0.1938, 0.4777, 0.2073, 0.4777, 0.2073, 0.625, 0.0, 0.5688, 0.05615, 0.5736, 0.07242, 0.4312, 0.1938, 0.4312, 0.1938, 0.4777, 0.2073, 0.4777, 0.2073, 0.625, 0.0, 0.5526, 0.0, 0.5688, 0.05615, 0.5688, 0.05615, 0.625, 0.0, 0.5526, 0.0, 0.375, 0.0, 0.375, 0.25, 0.4264, 0.1776, 0.4312, 0.1938, 0.5688, 0.05615, 0.5223, 0.04266, 0.5688, 0.05615, 0.5526, 0.0, 0.5223, 0.04266, 0.4312, 0.1938, 0.4312, 0.1938, 0.4474, 0.25, 0.375, 0.25, 0.4474, 0.25, 0.4312, 0.1938, 0.4312, 0.1938, 0.4312, 0.1938, 0.4312, 0.1938, 0.4264, 0.1776, 0.1578, 0.7367, 0.1596, 0.75, 0.1692, 0.7321, 0.1495, 0.5732, 0.1575, 0.5971, 0.1495, 0.5732, 0.1851, 0.5704, 0.1851, 0.5704, 0.1495, 0.5732, 0.1692, 0.5179, 0.1692, 0.5179, 0.1692, 0.5179, 0.1686, 0.5176, 0.1656, 0.5164, 0.1548, 0.5349, 0.1596, 0.5, 0.125, 0.5, 0.125, 0.75, 0.1596, 0.75, 0.1578, 0.7367, 0.1423, 0.625, 0.1668, 0.625, 0.1575, 0.5971, 0.1495, 0.5732, 0.1495, 0.5732, 0.1851, 0.5704, 0.1851, 0.5704, 0.1692, 0.5179, 0.1692, 0.5179, 0.1686, 0.5176, 0.1692, 0.5179, 0.1596, 0.5, 0.1548, 0.5349, 0.1656, 0.5164, 0.1656, 0.5164, 0.1596, 0.5, 0.1692, 0.5179, 0.1692, 0.5179, 0.1656, 0.5164, 0.1656, 0.5164, 0.1686, 0.5176, 0.1851, 0.6796, 0.1851, 0.6796, 0.1905, 0.625, 0.1851, 0.6796, 0.1851, 0.6796, 0.1848, 0.6787, 0.1848, 0.6787, 0.1848, 0.6787, 0.1848, 0.6787, 0.1848, 0.6787, 0.1848, 0.6787, 0.1848, 0.6787, 0.1848, 0.6787, 0.1851, 0.6796, 0.1905, 0.625, 0.1668, 0.625, 0.1668, 0.625, 0.1423, 0.625, 0.1578, 0.7367, 0.1692, 0.7321, 0.1851, 0.6796, 0.1851, 0.6796, 0.1848, 0.6787, 0.1848, 0.6787, 0.1848, 0.6787, 0.1848, 0.6787, 0.1851, 0.6796, 0.1848, 0.6787, 0.1848, 0.6787, 0.1848, 0.6787, 0.1848, 0.6787, 0.1848, 0.6787, 0.1668, 0.625, 0.1668, 0.625, 0.1668, 0.625, 0.1905, 0.625, 0.1668, 0.625, 0.1668, 0.625, 0.1905, 0.625, 0.1851, 0.5704, 0.1851, 0.5704, 0.1495, 0.5732, 0.1575, 0.5971, 0.1851, 0.5704, 0.1851, 0.5704, 0.1495, 0.5732, 0.9619, 0.6913, 0.9619, 0.6913, 0.9619, 0.6913, 0.9619, 0.6913, 0.9619, 0.6913, 0.9619, 0.6913, 0.953, 0.292, 0.9534, 0.2928, 0.953, 0.2919, 0.953, 0.2919, 0.953, 0.2919, 0.9534, 0.2928, 0.9619, 0.3087, 0.9529, 0.2917, 0.953, 0.2919, 0.9619, 0.3087, 0.9529, 0.2917, 0.9529, 0.2917, 0.953, 0.2919, 0.953, 0.2919, 0.953, 0.2919, 0.9529, 0.2917, 0.9529, 0.2917, 0.9529, 0.2917, 0.9529, 0.2917, 0.953, 0.292, 0.953, 0.2919, 0.9529, 0.2917, 0.9528, 0.2916, 0.953, 0.292, 0.9543, 0.2944, 0.9619, 0.3087, 0.9449, 0.2767, 0.9449, 0.2767, 0.9528, 0.2915, 0.9543, 0.2944, 0.9904, 0.5975, 0.9904, 0.5975, 0.9904, 0.5975, 0.9904, 0.5975, 0.9492, 0.7151, 0.9449, 0.7233, 0.9449, 0.7233, 0.9449, 0.2767, 0.9449, 0.2767, 0.9459, 0.2787, 0.9459, 0.2787, 0.9469, 0.2806, 0.9449, 0.2767, 0.9449, 0.2767, 0.9469, 0.2806, 0.9516, 0.2892, 0.9492, 0.7151, 0.9449, 0.7233, 0.9449, 0.7233, 0.9519, 0.7102, 0.9524, 0.7092, 0.9492, 0.7151, 0.9492, 0.7151, 0.9449, 0.7233, 0.9519, 0.7102, 0.9449, 0.2767, 0.9449, 0.2767, 0.9459, 0.2787, 0.9459, 0.2787, 0.9469, 0.2806, 0.9449, 0.2767, 0.9449, 0.2767, 0.9469, 0.2806, 0.9516, 0.2892, 0.4474, 0.25, 0.4345, 0.2562, 0.4454, 0.2573, 0.4558, 0.2584, 0.4474, 0.25, 0.4474, 0.25, 0.4474, 0.25, 0.4474, 0.25, 0.4474, 0.25, 0.4474, 0.25, 0.4474, 0.25, 0.4474, 0.25, 0.4474, 0.25, 0.375, 0.25, 0.375, 0.2846, 0.4784, 0.281, 0.4558, 0.2584, 0.4454, 0.2573, 0.4345, 0.2562, 0.4474, 0.25, 0.4474, 0.25, 0.4345, 0.2562, 0.4474, 0.25, 0.4841, 0.2613, 0.4784, 0.281, 0.5429, 0.2674, 0.5104, 0.2592, 0.5043, 0.2634, 0.5104, 0.2592, 0.4841, 0.2613, 0.5043, 0.2634, 0.5526, 0.2653, 0.5429, 0.2674, 0.5602, 0.2692, 0.4841, 0.2613, 0.5104, 0.2592, 0.5104, 0.2592, 0.5429, 0.2674, 0.5526, 0.2653, 0.5602, 0.2692, 0.625, 0.2759, 0.625, 0.25, 0.4474, 0.25, 0.4558, 0.2584, 0.4841, 0.2613, 0.5104, 0.2592, 0.5104, 0.2592, 0.4841, 0.2613, 0.4558, 0.2584, 0.4784, 0.281, 0.5429, 0.2674, 0.4784, 0.281, 0.625, 0.2759, 0.625, 0.2759, 0.5602, 0.2692, 0.5429, 0.2674, 0.625, 1.0, 0.625, 1.0, 0.625, 1.0, 0.5409, 0.9883, 0.5526, 1.0, 0.5728, 0.9928, 0.5231, 0.9705, 0.5231, 0.9705, 0.5409, 0.9883, 0.5728, 0.9928, 0.5526, 1.0, 0.625, 1.0, 0.625, 1.0, 0.625, 1.0, 0.625, 0.9741, 0.5409, 0.9883, 0.5231, 0.9705, 0.5231, 0.9705, 0.375, 1.0, 0.5526, 1.0, 0.5409, 0.9883, 0.5231, 0.9705, 0.375, 0.9654, 0.1851, 0.5704, 0.1851, 0.5704, 0.1495, 0.5732, 0.1851, 0.5704, 0.1851, 0.5704, 0.1495, 0.5732, 0.9619, 0.6913, 0.9619, 0.6913, 0.9524, 0.7092, 0.9535, 0.707, 0.9535, 0.707, 0.9619, 0.6913, 0.9619, 0.6913, 0.9524, 0.7092, 0.9519, 0.7102, 0.9535, 0.707, 0.9519, 0.7102, 0.9449, 0.7233, 0.9619, 0.6913, 0.9535, 0.707, 0.9619, 0.6913, 0.9619, 0.6913, 0.9619, 0.6913, 0.9619, 0.6913, 0.9619, 0.6913, 0.9619, 0.6913, 0.953, 0.292, 0.9534, 0.2928, 0.9537, 0.2932, 0.9619, 0.3087, 0.9619, 0.3087, 0.9537, 0.2932, 0.9534, 0.2928, 0.9529, 0.2917, 0.9528, 0.2916, 0.953, 0.292, 0.9528, 0.2915, 0.9528, 0.2916, 0.9529, 0.2917, 0.9527, 0.2914, 0.9527, 0.2913, 0.9528, 0.2916, 0.9528, 0.2915, 0.9528, 0.2915, 0.9528, 0.2915, 0.9528, 0.2915, 0.9527, 0.2914, 0.9527, 0.2914, 0.9528, 0.2915, 0.9527, 0.2914, 0.9527, 0.2914, 0.9524, 0.2908, 0.9527, 0.2913, 0.9527, 0.2914, 0.9527, 0.2914, 0.9527, 0.2914, 0.9524, 0.2909, 0.9524, 0.2908, 0.9527, 0.2914, 0.9527, 0.2914, 0.9524, 0.2909, 0.9449, 0.2767, 0.9528, 0.2915, 0.953, 0.292, 0.9537, 0.2932, 0.9532, 0.2922, 0.9532, 0.2922, 0.9537, 0.2932, 0.9619, 0.3087, 0.9449, 0.2767, 0.9904, 0.4025, 0.9904, 0.4025, 0.9619, 0.3087, 0.9619, 0.3087, 0.9619, 0.3087, 0.9904, 0.4025, 0.9904, 0.4025, 0.9904, 0.4025, 1.0, 0.5, 1.0, 0.5, 0.9904, 0.4025, 0.9904, 0.4025, 0.9904, 0.4025, 1.0, 0.5, 1.0, 0.5, 0.9904, 0.5975, 1.0, 0.5, 0.9904, 0.5975, 0.9904, 0.5975, 0.9904, 0.5975, 0.9904, 0.5975, 0.9619, 0.6913, 0.9619, 0.6913, 0.9904, 0.5975, 0.9904, 0.5975, 0.9904, 0.5975, 0.9904, 0.5975, 0.9904, 0.5975, 0.9904, 0.5975, 0.9904, 0.5975])
me_circle.update()

# ---- objects
ob_light = bpy.data.objects.new('Light', light_light)
ob_camera = bpy.data.objects.new('Camera', cam_camera)
ob_circle = bpy.data.objects.new('Circle', me_circle)
ob_light_001 = bpy.data.objects.new('Light.001', light_light_001)
ob_light_002 = bpy.data.objects.new('Light.002', light_light_002)

# ---- transforms, parenting, visibility, modifiers, constraints
ob_light.location = (7.237, 0.1024, 9.798)
ob_light.rotation_euler = (0.6503, 0.05522, 1.866)
ob_light.lock_rotations_4d = False
ob_light.empty_display_type = 'ARROWS'
ob_light.color = (0.0, 0.0, 0.0, 0.0)
ob_light.lineart.crease_threshold = 0.0
ob_camera.location = (21.18, 22.92, 20.58)
ob_camera.rotation_euler = (1.109, -0.0, 8.686)
ob_camera.lock_rotations_4d = False
ob_camera.empty_display_type = 'ARROWS'
ob_camera.color = (0.0, 0.0, 0.0, 0.0)
ob_camera.display_type = 'WIRE'
ob_camera.lineart.crease_threshold = 0.0
ob_circle.location = (0.0, 0.0, 0.0)
_m = ob_circle.modifiers.new('Auto Smooth', 'NODES')
_m.node_group = ng_auto_smooth
_gi = [s.identifier for s in ng_auto_smooth.interface.items_tree if s.item_type == 'SOCKET' and s.in_out == 'INPUT']
_m[_gi[1]] = 0.5236  # Angle
ob_light_001.location = (-0.3825, -5.259, 11.94)
ob_light_001.rotation_euler = (0.6503, 0.05522, 1.866)
ob_light_001.lock_rotations_4d = False
ob_light_001.empty_display_type = 'ARROWS'
ob_light_001.color = (0.0, 0.0, 0.0, 0.0)
ob_light_001.lineart.crease_threshold = 0.0
ob_light_002.location = (1.311, 4.053, 11.94)
ob_light_002.rotation_euler = (0.6503, 0.05522, 1.866)
ob_light_002.lock_rotations_4d = False
ob_light_002.empty_display_type = 'ARROWS'
ob_light_002.color = (0.0, 0.0, 0.0, 0.0)
ob_light_002.lineart.crease_threshold = 0.0

# ---- collection membership
col_collection.objects.link(ob_light)
col_collection.objects.link(ob_camera)
col_collection.objects.link(ob_circle)
col_collection.objects.link(ob_light_001)
col_collection.objects.link(ob_light_002)

# ---- scene / render settings (as saved in the file)
scene.camera = ob_camera
scene.frame_start = 1; scene.frame_end = 250; scene.frame_set(1)
scene.render.engine = 'BLENDER_EEVEE_NEXT'
scene.cycles.sampling_pattern = 'TABULATED_SOBOL'
scene.cycles.use_light_tree = False
scene.view_settings.view_transform = 'Filmic'
bpy.context.view_layer.update()
